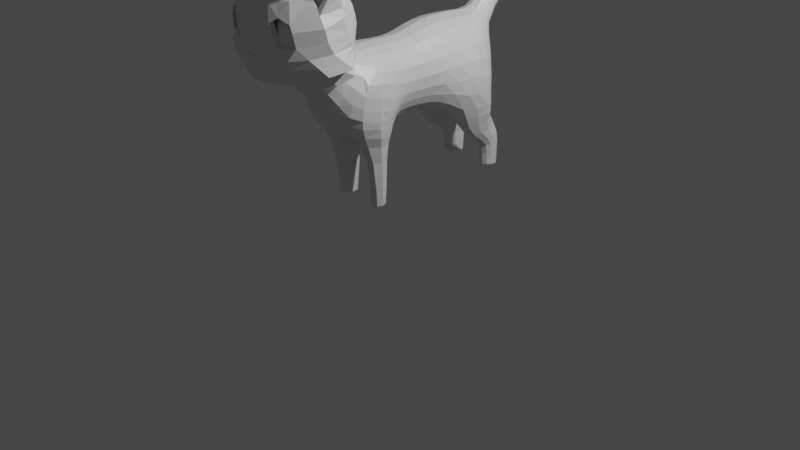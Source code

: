 # Source: New_cartoon_cat.blend  (saved by Blender 3.0.42; exported with 4.5.12 LTS)
import bpy
from mathutils import Matrix  # noqa: F401  (used for matrix-valued properties, if any)

bpy.ops.wm.read_factory_settings(use_empty=True)
scene = bpy.context.scene
scene.name = 'Scene'

# ---- collections
col_collection = bpy.data.collections.new('Collection'); scene.collection.children.link(col_collection)

# ---- materials (node trees are filled in below, after node groups)
mat_material = bpy.data.materials.new('Material')
mat_material.alpha_threshold = 0.0
mat_material.use_transparent_shadow = False
mat_material.line_color = (0.0, 0.0, 0.0, 1.0)

# ---- material node trees
mat_material.use_nodes = True; mat_material.node_tree.nodes.clear()
_N = mat_material.node_tree.nodes; _L = mat_material.node_tree.links
n0 = _N.new('ShaderNodeOutputMaterial'); n0.name = 'Material Output'; n0.location = (300, 300)
n1 = _N.new('ShaderNodeBsdfPrincipled'); n1.name = 'Principled BSDF'; n1.location = (10, 300)
n1.distribution = 'GGX'
n1.subsurface_method = 'RANDOM_WALK_SKIN'
n1.inputs[2].default_value = 0.4
n1.inputs[3].default_value = 1.45
n1.inputs[27].default_value = (0.0, 0.0, 0.0, 1.0)
n1.inputs[28].default_value = 1.0
_L.new(n1.outputs[0], n0.inputs[0])
n0.is_active_output = True

# ---- world
world_world = bpy.data.worlds.new('World'); scene.world = world_world
world_world.use_nodes = True; world_world.node_tree.nodes.clear()
_N = world_world.node_tree.nodes; _L = world_world.node_tree.links
n0 = _N.new('ShaderNodeOutputWorld'); n0.name = 'World Output'; n0.location = (300, 300)
n1 = _N.new('ShaderNodeBackground'); n1.name = 'Background'; n1.location = (10, 300)
n1.inputs[0].default_value = (0.05088, 0.05088, 0.05088, 1.0)
_L.new(n1.outputs[0], n0.inputs[0])
n0.is_active_output = True
world_world.color = (0.05088, 0.05088, 0.05088)
world_world.use_sun_shadow = False
world_world.sun_shadow_jitter_overblur = 0.0

# ---- cameras
cam_camera = bpy.data.cameras.new('Camera')
cam_camera.clip_end = 100.0
cam_camera.ortho_scale = 7.314

# ---- lights
light_light = bpy.data.lights.new('Light', 'POINT')
light_light.transmission_factor = 0.0
light_light.energy = 1000.0
light_light.shadow_soft_size = 0.1
light_light.shadow_maximum_resolution = 0.006
light_light.use_absolute_resolution = True

# ---- meshes
me_cube = bpy.data.meshes.new('Cube')
me_cube.from_pydata([(0.7834, 0.1026, 0.8178), (0.4138, 0.09613, -0.8169), (0.7548, -0.3064, 0.7947), (0.4012, -0.3026, -0.8211), (0.861, 1.38, 0.9594), (0.8013, -1.031, 0.8196), (0.0, 3.239, -0.6381), (0.8106, -1.779, 0.8551), (0.8486, -1.208, -2.725), (1.053, -2.477, 1.427), (0.7601, -2.013, 0.8483), (0.9161, 1.053, -0.8626), (1.412, -2.685, 1.997), (0.8922, -5.005, 1.571), (1.162, -2.993, 2.678), (0.6627, -5.068, 2.516), (1.444, -2.796, 2.214), (1.279, 0.08896, 0.1303), (1.245, -0.3025, 0.1181), (1.474, -1.43, -0.03939), (1.383, -1.104, -0.1024), (1.282, -0.8824, -0.1364), (1.252, -1.267, 0.5089), (0.6925, 2.898, 0.9416), (0.3651, 5.466, 2.696), (0.0, 0.08992, -0.8415), (0.0, -0.3072, 0.9767), (0.0, -0.3031, -0.8453), (0.0, 0.09838, 1.01), (0.9087, 3.059, -0.9465), (0.0, 3.066, -0.8269), (0.0, -1.034, 0.9945), (0.0, -0.8791, -0.9501), (0.0, -1.747, 0.9972), (0.5819, -1.235, -2.73), (0.0, -2.219, 1.545), (0.0, -4.776, 0.6928), (0.4269, 0.1025, 0.9474), (0.0, -1.924, 0.9996), (0.0, -2.314, 2.014), (0.0, -5.198, 1.552), (0.0, -5.303, 2.133), (0.0, -3.038, 2.877), (0.0, -5.271, 1.908), (0.0, -2.384, 2.219), (0.8237, -1.312, 0.8393), (0.0, 3.08, 1.205), (0.0, 3.688, 0.6186), (0.0, 3.516, 1.481), (0.0, 4.069, 0.9707), (0.0, 4.027, 1.863), (0.0, 4.573, 1.36), (0.0, 4.876, 2.58), (0.0, 5.47, 2.123), (0.0, 5.199, 2.854), (0.0, 5.75, 2.484), (0.0, 5.078, 1.76), (0.0, 4.506, 2.264), (1.351, -1.371, -0.7578), (1.186, -0.8675, -0.3761), (0.7683, -0.7036, 0.7989), (1.258, -0.6719, 0.1275), (0.0, -0.701, 0.9789), (0.0, -0.6555, -0.8875), (1.197, 0.09626, 0.4438), (1.167, -0.3042, 0.4291), (1.22, -1.0, 0.4583), (1.225, -1.83, 0.5768), (1.754, -2.948, 1.196), (1.143, -2.235, 0.5359), (2.074, -3.438, 1.842), (1.917, -3.524, 2.409), (1.486, -3.169, 2.686), (2.083, -3.553, 2.159), (0.0, -3.502, 3.013), (1.381, 2.632, 0.2018), (1.178, -0.6959, 0.4364), (1.238, 0.08679, -0.1474), (1.218, -0.2979, -0.146), (2.001, -3.482, 1.005), (1.198, -2.52, 0.2868), (2.193, -4.18, 1.748), (2.118, -4.225, 2.027), (0.0, 3.334, -0.4196), (0.0, -4.102, 3.045), (1.23, -0.6547, -0.1391), (1.125, -4.94, 1.017), (1.217, -2.529, 1.586), (0.0, -1.308, 1.004), (0.0, -2.232, 1.688), (0.08967, -5.243, 0.919), (1.92, -3.137, 1.384), (2.606, -3.635, 1.183), (1.502, 1.287, -0.1644), (1.25, 1.138, -0.7319), (1.546, 2.11, -0.9801), (0.4896, 3.08, -0.9084), (1.501, -1.843, 0.03125), (1.303, -2.388, -0.6262), (1.388, -2.325, 0.128), (1.305, 2.185, 0.5577), (1.307, -0.9385, 0.1558), (0.4554, -1.315, 0.9544), (1.433, -1.825, 0.3311), (1.377, -1.186, 0.2216), (1.342, -2.189, 0.3596), (1.111, -1.077, -0.7815), (1.508, 2.187, 0.2519), (1.634, 2.142, -0.1783), (0.8624, -1.146, -1.628), (0.4167, -1.408, -1.64), (1.075, -1.306, -1.62), (1.045, -1.824, -1.606), (0.7868, 0.09574, -0.7114), (1.164, -1.559, -1.617), (0.5307, -1.428, -2.73), (0.8064, -1.703, -2.726), (1.004, -1.312, -2.723), (0.9842, -1.635, -2.723), (0.6154, -1.636, -2.728), (1.067, -1.482, -2.724), (0.8861, 3.154, -0.3568), (0.8343, -0.8893, -0.8003), (0.0, 2.117, 1.175), (0.2796, 3.498, 0.3754), (1.558, 2.58, -0.9928), (0.8471, 2.167, 0.9498), (0.4784, 1.354, 1.116), (0.6558, -4.616, 0.7376), (0.4351, -1.954, 0.9454), (0.4339, -5.132, 1.56), (0.4069, -5.251, 2.145), (0.1972, 3.634, 0.6253), (0.5802, -2.486, 2.208), (0.2859, 3.09, 1.135), (0.1401, 4.061, 1.822), (0.4117, -0.3072, 0.9215), (0.4395, -1.033, 0.9427), (0.4541, -1.76, 0.9537), (0.4385, -2.292, 1.502), (0.5646, -2.414, 2.003), (0.4575, -3.074, 2.841), (0.3971, -5.228, 1.925), (1.037, -1.09, -0.9981), (0.1452, 4.553, 2.225), (0.4197, -0.7063, 0.9231), (0.4273, -3.541, 3.0), (0.5005, -2.322, 1.637), (0.6123, -5.081, 1.005), (0.4675, 2.135, 1.102), (1.746, -4.102, 0.8837), (0.0, -2.875, -0.5994), (0.4809, -2.838, -0.5845), (0.7927, -1.875, -1.613), (0.757, -0.3016, -0.7091), (0.5366, -1.708, -1.628), (0.4402, -0.8663, -0.9182), (0.4131, -0.6673, -0.8588), (0.0, -2.493, -0.8752), (1.28, -1.343, -0.9871), (1.38, -1.754, -0.9543), (0.863, -2.459, -0.8615), (0.4626, -2.459, -0.8849), (1.57, -4.816, 1.639), (1.416, -4.881, 2.108), (1.24, -4.751, 2.549), (1.502, -4.877, 1.963), (0.0, -4.536, 2.907), (2.298, -4.269, 1.073), (0.3381, -4.579, 2.866), (0.1071, 5.057, 1.778), (1.107, -0.2986, -0.3632), (1.123, 0.09067, -0.3675), (1.212, -2.25, -0.8772), (1.127, -0.6538, -0.3593), (1.44, 1.212, -0.4706), (1.452, -1.404, -0.3431), (1.502, -1.851, -0.2845), (1.381, -2.409, -0.155), (1.64, 2.107, -0.6001), (1.175, -2.673, -0.02895), (1.252, -1.529, 0.5574), (0.4594, -1.535, 0.9563), (0.0, -1.536, 1.0), (0.823, -1.54, 0.8541), (1.42, -1.48, 0.3031), (1.319, -1.072, -0.3757), (0.8198, -2.382, 1.145), (0.0, -2.228, 1.22), (1.306, -2.732, 0.9022), (1.437, -3.034, 0.7274), (0.3942, -2.282, 1.194), (0.3825, -3.759, 0.3948), (0.0, -3.862, 0.4059), (1.235, -3.383, 0.561), (0.1255, 5.733, 2.494), (0.0, -1.99, -1.116), (0.9282, -1.119, -1.239), (1.177, -1.327, -1.222), (1.265, -1.674, -1.198), (0.0, -1.059, -1.031), (0.7974, -2.142, -1.167), (0.4316, -0.9902, -1.034), (1.109, -2.054, -1.161), (0.4216, -1.966, -1.198), (0.2988, -1.482, -1.28), (0.0, -1.582, -1.185), (0.6423, -1.099, -1.633), (1.528, 2.587, -0.2331), (1.575, 2.555, -0.6426), (0.5751, 3.279, 0.9237), (0.391, 2.825, 1.072), (0.0, 2.535, 1.154), (0.5024, 3.165, 1.033), (0.1861, 3.544, 1.432), (0.3911, 3.724, 1.253), (0.3327, 3.621, 1.349), (0.3255, 4.24, 1.636), (0.2651, 4.139, 1.732), (0.3333, 4.75, 2.038), (0.2785, 4.642, 2.138), (0.3531, 5.161, 2.39), (0.3019, 5.044, 2.48), (1.203, 3.009, -1.369), (0.1594, 4.939, 2.562), (0.1689, 5.24, 2.821), (0.312, 5.352, 2.765), (1.461, 1.338, 0.1984), (1.323, 0.4567, 0.1447), (0.1127, 5.467, 2.156), (0.2021, 2.562, -1.059), (0.8524, 2.993, 0.7444), (0.0, 3.534, 0.3506), (0.7949, 2.597, 0.9377), (0.4383, 2.566, 1.082), (0.0, 2.799, 1.137), (0.2607, 2.167, -1.078), (0.0, 2.108, -1.059), (0.0, 1.086, -0.9699), (0.1106, 4.545, 1.377), (0.7669, -0.6675, -0.7382), (0.0, 2.521, -1.026), (0.8969, 3.097, -0.6698), (0.0, -5.092, 2.568), (0.1378, 4.032, 0.9923), (0.8328, -5.115, 1.938), (0.2496, 2.806, -1.008), (0.827, -5.169, 2.112), (1.193, 2.633, 0.5191), (0.9948, -4.47, 0.7615), (1.448, -1.818, -0.7146), (0.3739, -5.087, 2.547), (0.9287, -2.728, -0.5401), (0.0, 2.793, -0.9485), (0.6877, -3.669, 0.4008), (1.382, 0.8593, 0.1624), (1.364, 0.8157, -0.1545), (0.0, 1.337, 1.185), (0.3762, 3.321, -0.4053), (0.3697, 3.239, -0.6448), (1.261, 0.902, 0.4864), (0.4514, 1.088, -0.9376), (0.8148, 0.4938, 0.8808), (0.4474, 0.486, 1.025), (0.0, 0.7416, -0.9133), (0.0, 0.485, 1.084), (0.444, 0.7445, -0.8913), (1.229, 0.4821, 0.4709), (1.167, 0.4375, -0.3824), (1.288, 0.4405, -0.1481), (0.8668, 0.7443, -0.7784), (0.0, 1.762, 1.187), (1.522, 1.812, 0.2416), (1.394, 1.612, -0.9382), (1.617, 1.76, -0.1541), (1.592, 1.691, -0.5663), (0.0, 1.565, -1.031), (0.4591, 1.55, -1.053), (1.32, 1.821, 0.5462), (0.4779, 1.777, 1.114), (0.8603, 1.805, 0.957), (0.9734, 1.396, -1.033), (0.9278, 3.08, -1.37), (1.404, 2.678, -1.434), (0.9239, 3.555, -2.416), (1.363, 2.342, -1.481), (0.6825, 3.072, -1.396), (0.4355, 2.72, -1.527), (0.5099, 2.417, -1.537), (1.234, 2.039, -1.508), (0.71, 2.019, -1.544), (0.9899, 1.885, -1.536), (1.238, 3.304, -2.416), (1.204, 3.139, -2.416), (0.7623, 3.562, -2.416), (0.5506, 3.291, -2.416), (0.6025, 3.122, -2.416), (1.112, 3.007, -2.417), (0.7752, 2.955, -2.416), (0.9576, 2.929, -2.415), (0.6235, 3.467, -2.716), (1.083, 3.497, -2.716), (1.168, 3.416, -2.716), (0.9492, 2.973, -2.716), (0.7781, 3.003, -2.716), (1.096, 3.047, -2.716), (0.625, 3.142, -2.716), (0.571, 3.308, -2.716), (0.7658, 3.558, -2.716), (1.183, 3.165, -2.716), (0.8016, -1.736, -2.339), (0.5867, -1.641, -2.345), (1.104, -1.49, -2.332), (1.002, -1.673, -2.335), (0.8452, -1.175, -2.339), (1.025, -1.295, -2.334), (0.6691, -1.14, -2.346), (0.4869, -1.39, -2.349), (0.6879, -2.182, 0.8777), (0.4463, -3.1, -0.2078), (0.0, -3.187, -0.2454), (0.0, -2.039, 1.037), (0.9791, -2.44, 0.6275), (1.027, -2.654, 0.4115), (0.4104, -2.112, 0.966), (0.9628, -2.836, 0.173), (0.6936, -3.028, -0.1577), (0.466, 0.9047, 1.085), (0.8446, 0.9207, 0.9325), (1.295, 1.379, 0.5113), (0.0, 0.8973, 1.151), (0.9927, 1.619, -1.249), (0.3186, 2.65, -1.223), (0.6044, 3.032, -1.134), (0.927, 3.036, -1.154), (1.465, 2.214, -1.223), (1.512, 2.616, -1.202), (1.319, 1.829, -1.231), (0.3952, 2.283, -1.237), (0.63, 1.799, -1.244), (0.0, -2.253, 1.087), (0.9134, -2.637, 0.7184), (0.9512, -2.851, 0.5424), (0.3945, -2.315, 0.9924), (0.8341, -3.046, 0.3763), (0.5528, -3.256, 0.1657), (0.5671, -2.353, 0.9385), (0.3696, -3.354, 0.1355), (0.0, -3.481, 0.1023), (1.821, -4.254, 2.389), (1.541, -4.291, 2.64), (0.3644, -4.146, 3.018), (0.8173, -4.158, 0.6309), (0.0, -2.215, 1.409), (1.575, -2.861, 1.046), (2.06, -3.207, 0.8776), (0.408, -2.275, 1.359), (1.844, -3.64, 0.7013), (0.9466, -2.421, 1.282), (0.4683, -4.325, 0.6204), (0.0, -4.514, 0.6063), (0.3365, 5.742, 3.003), (0.0, 5.453, 3.055), (0.0, 5.915, 2.758), (0.124, 5.948, 2.848), (0.1592, 5.561, 3.094), (0.2927, 5.652, 3.055), (0.6725, -1.04, -1.232), (0.7467, -0.974, -1.01), (0.6931, -1.182, -2.729), (0.5563, -1.197, -2.35), (0.4961, -1.167, -1.622), (0.3911, -1.172, -1.22), (0.0, -1.255, -1.132), (1.452, 2.795, -0.9851), (1.231, 2.903, 0.1335), (1.383, 2.83, -0.2772), (1.434, 2.794, -0.6666), (1.336, 2.857, -1.394), (1.184, 3.409, -2.416), (1.216, 3.316, -2.716), (1.427, 2.813, -1.177), (0.3554, 5.567, 2.63), (0.3904, 3.826, 1.162), (0.3279, 4.34, 1.545), (0.344, 5.27, 2.306), (0.331, 4.856, 1.945), (0.7867, 3.209, 0.5976), (1.267, 2.936, -0.6809), (0.3291, 5.821, 2.954), (0.2999, 3.924, 1.079), (0.249, 4.438, 1.462), (0.2573, 5.367, 2.232), (0.2721, 5.653, 2.569), (0.2471, 4.955, 1.863), (0.4291, 3.51, 0.7208), (0.5977, 3.352, 0.487), (1.219, 2.977, -0.3206), (0.2593, 5.888, 2.908), (0.0, 3.41, -0.1653), (0.3684, 3.392, -0.1365), (0.8117, 3.229, -0.02902), (1.287, 2.937, -0.9804), (0.4799, 2.949, -1.463), (1.099, 3.492, -2.416), (0.606, 3.474, -2.416), (0.9204, 3.553, -2.716), (1.272, 2.948, -1.169), (0.3644, 2.848, -1.195), (1.088, 3.059, 0.06581), (1.015, -5.094, 1.354), (1.33, -2.583, 1.801), (0.0, -2.263, 1.848), (0.02889, -5.322, 1.14), (2.068, -3.34, 1.631), (2.223, -4.019, 1.501), (0.5617, -2.36, 1.831), (0.328, -5.201, 1.358), (1.854, -4.601, 1.413), (0.9376, 3.549, -2.145), (0.9341, 3.318, -1.607), (0.9407, 3.49, -1.886), (1.259, 3.265, -2.153), (1.313, 2.867, -1.694), (1.276, 3.133, -1.939), (1.282, 2.584, -1.748), (1.227, 3.083, -2.162), (1.252, 2.921, -1.976), (0.7638, 3.561, -2.144), (0.7328, 3.331, -1.608), (0.7553, 3.505, -1.886), (0.4923, 2.891, -1.724), (0.541, 3.264, -2.155), (0.5239, 3.131, -1.946), (0.5941, 3.073, -2.161), (0.5522, 2.588, -1.766), (0.5729, 2.914, -1.977), (1.178, 2.349, -1.785), (1.135, 2.937, -2.169), (1.156, 2.745, -2.005), (0.7756, 2.885, -2.167), (0.732, 2.297, -1.8), (0.7591, 2.692, -2.004), (0.9734, 2.851, -2.169), (0.979, 2.219, -1.799), (0.9774, 2.651, -2.013), (1.206, 3.382, -2.15), (1.252, 3.057, -1.645), (1.224, 3.272, -1.916), (1.154, 3.225, -1.617), (1.122, 3.48, -2.147), (1.139, 3.41, -1.896), (0.5983, 3.47, -2.147), (0.5545, 3.177, -1.668), (0.5835, 3.403, -1.901), (1.26, 0.7912, -0.4199), (0.4306, 0.4333, -0.8511), (0.8332, 0.4325, -0.7371), (0.0, 0.4308, -0.8735), (1.483, -1.85, -0.5236), (1.399, -1.392, -0.5723), (0.9671, -0.6616, -0.5654), (0.9394, -3.564, 0.4629), (1.099, -2.743, -0.3084), (1.307, -4.323, 0.7882), (0.9733, 0.09342, -0.5605), (0.9025, -4.931, 2.524), (1.433, -4.77, 1.038), (1.218, -1.071, -0.5957), (1.299, -4.916, 1.595), (1.038, -0.8739, -0.5935), (0.9515, -0.2993, -0.5577), (1.352, -2.426, -0.4192), (0.8506, -2.957, -0.03379), (0.6912, -3.195, 0.2291), (1.141, -4.015, 0.6923), (1.376, -4.983, 1.376), (1.111, 0.7605, -0.6185), (1.023, 0.4353, -0.5805), (0.0, -2.774, 2.762), (0.9284, -3.019, 2.786), (1.113, -4.164, 2.852), (0.491, -2.843, 2.746), (0.8742, -4.684, 2.705), (0.0, -4.715, 2.804), (0.3469, -4.744, 2.768), (0.8215, -4.795, 2.657), (1.068, -5.011, 2.23), (0.7049, -3.166, 2.856), (0.79, -3.551, 2.939), (0.7213, -4.181, 2.926), (0.6061, -4.631, 2.785), (0.5842, -4.769, 2.713), (0.0, -2.664, 2.649), (0.5426, -2.749, 2.644), (2.319, -4.13, 3.452), (2.235, -4.084, 3.492), (2.356, -4.159, 3.447), (2.3, -4.191, 3.556), (2.143, -4.13, 3.511), (2.092, -4.206, 3.546), (0.905, -4.855, 1.623), (1.582, -4.666, 1.691), (1.428, -4.732, 2.16), (1.515, -4.727, 2.014), (0.8456, -4.965, 1.99), (0.8398, -5.019, 2.164), (1.312, -4.766, 1.647), (1.081, -4.861, 2.282), (1.404, -2.713, 1.312), (1.743, -3.061, 1.92), (1.763, -3.175, 2.187), (1.568, -2.833, 1.485), (1.063, -2.557, 1.024), (1.261, -2.641, 1.164), (1.699, -2.962, 1.716), (1.061, -1.301, 0.6903), (1.019, 0.09957, 0.6521), (0.9845, -0.3056, 0.6329), (1.039, -1.023, 0.6599), (1.03, -1.807, 0.7263), (0.9498, -2.1, 0.7253), (0.9985, -0.7002, 0.638), (1.051, -1.538, 0.7172), (1.073, 2.174, 0.7893), (0.9923, 2.629, 0.7758), (1.068, 0.9212, 0.7399), (1.045, 0.4927, 0.6985), (1.089, 1.818, 0.7816), (0.8552, -2.297, 0.7668), (1.086, 1.388, 0.7646), (0.7402, -2.495, 0.8284), (0.7673, -4.04, 2.945), (0.3867, -4.014, 3.025), (0.5652, 3.397, 0.8099), (0.0, 3.476, 0.1039), (0.3351, 3.445, 0.1256), (0.7169, 3.288, 0.2424), (0.9508, 3.13, 0.347), (1.066, 2.942, 0.4553), (0.891, -4.55, 2.355), (0.8735, -4.51, 2.169), (0.8823, -4.508, 2.053), (0.9022, -4.517, 1.932), (0.9319, -4.538, 1.815), (0.9694, -4.569, 1.709), (1.057, -4.651, 1.557), (1.101, -4.697, 1.523), (1.004, -4.57, 2.417), (1.061, -4.522, 2.364), (1.117, -4.485, 2.286), (1.168, -4.462, 2.186), (1.211, -4.454, 2.072), (1.242, -4.461, 1.952), (1.261, -4.484, 1.834), (1.264, -4.52, 1.726), (1.253, -4.568, 1.635), (1.227, -4.623, 1.567), (1.189, -4.683, 1.528), (1.079, -4.57, 2.424), (1.205, -4.524, 2.378), (1.32, -4.488, 2.305), (1.417, -4.465, 2.209), (1.489, -4.457, 2.098), (1.53, -4.465, 1.979), (1.538, -4.488, 1.86), (1.513, -4.524, 1.749), (1.456, -4.57, 1.654), (1.371, -4.625, 1.581), (1.264, -4.684, 1.535), (1.119, -4.587, 2.431), (1.284, -4.555, 2.392), (1.432, -4.532, 2.324), (1.554, -4.519, 2.233), (1.641, -4.517, 2.125), (1.688, -4.527, 2.006), (1.691, -4.548, 1.886), (1.65, -4.577, 1.773), (1.568, -4.614, 1.673), (1.45, -4.656, 1.594), (1.305, -4.7, 1.542), (1.116, -4.614, 2.436), (1.277, -4.607, 2.402), (1.422, -4.605, 2.338), (1.542, -4.609, 2.25), (1.627, -4.618, 2.144), (1.674, -4.631, 2.026), (1.677, -4.648, 1.906), (1.637, -4.668, 1.79), (1.558, -4.688, 1.687), (1.443, -4.708, 1.604), (1.301, -4.727, 1.547), (1.068, -4.644, 2.438), (1.185, -4.666, 2.405), (1.293, -4.689, 2.343), (1.384, -4.711, 2.257), (1.451, -4.732, 2.151), (1.491, -4.75, 2.034), (1.501, -4.762, 1.913), (1.479, -4.77, 1.796), (1.428, -4.772, 1.693), (1.351, -4.767, 1.608), (1.254, -4.757, 1.549), (0.9903, -4.67, 2.436), (1.035, -4.716, 2.402), (1.08, -4.76, 2.338), (1.122, -4.798, 2.251), (1.16, -4.829, 2.144), (1.189, -4.85, 2.027), (1.209, -4.86, 1.906), (1.218, -4.857, 1.79), (1.215, -4.843, 1.688), (1.201, -4.818, 1.605), (1.176, -4.783, 1.547), (0.9023, -4.685, 2.431), (0.8644, -4.744, 2.392), (0.8389, -4.799, 2.324), (0.8275, -4.847, 2.233), (0.831, -4.883, 2.125), (0.8491, -4.906, 2.007), (0.8806, -4.914, 1.887), (0.9234, -4.906, 1.773), (0.9745, -4.882, 1.674), (1.03, -4.846, 1.595), (1.087, -4.798, 1.542), (0.9499, -4.625, 2.44), (0.8278, -4.684, 2.424), (0.7206, -4.742, 2.378), (0.6356, -4.797, 2.305), (0.5785, -4.844, 2.21), (0.5532, -4.88, 2.099), (0.5616, -4.902, 1.98), (0.6029, -4.91, 1.861), (0.6744, -4.902, 1.75), (0.7712, -4.88, 1.654), (0.8867, -4.844, 1.581), (1.013, -4.797, 1.535), (0.787, -4.668, 2.417), (0.6417, -4.711, 2.365), (0.524, -4.753, 2.286), (0.4418, -4.79, 2.186), (0.4008, -4.82, 2.073), (0.4037, -4.84, 1.953), (0.4504, -4.85, 1.835), (0.5377, -4.848, 1.726), (0.6596, -4.836, 1.635), (0.8078, -4.813, 1.568), (0.9722, -4.781, 1.528), (0.7907, -4.641, 2.412), (0.6488, -4.659, 2.355), (0.5341, -4.679, 2.272), (0.4541, -4.7, 2.169), (0.4146, -4.719, 2.053), (0.418, -4.736, 1.933), (0.4642, -4.749, 1.815), (0.55, -4.758, 1.709), (0.6697, -4.762, 1.621), (0.8149, -4.761, 1.558), (0.9759, -4.754, 1.523), (0.8379, -4.61, 2.41), (0.7401, -4.6, 2.351), (0.6631, -4.596, 2.267), (0.6122, -4.597, 2.163), (0.5908, -4.605, 2.046), (0.6004, -4.618, 1.925), (0.6404, -4.635, 1.808), (0.708, -4.656, 1.702), (0.7987, -4.679, 1.616), (0.9061, -4.701, 1.554), (1.023, -4.723, 1.521), (1.142, -4.742, 1.519), (0.916, -4.584, 2.412), (0.8765, -4.525, 2.272), (1.012, -4.607, 1.621), (1.108, -2.494, 1.48), (1.162, -2.512, 1.533), (0.0, -2.223, 1.593), (0.0, -2.227, 1.64), (0.06557, -5.183, 0.8462), (1.81, -3.011, 1.259), (1.865, -3.074, 1.321), (2.203, -3.533, 1.064), (2.404, -3.584, 1.123), (0.711, -4.825, 0.8063), (0.7354, -4.972, 0.908), (0.4592, -2.302, 1.547), (0.4799, -2.312, 1.592), (1.93, -4.158, 0.9468), (2.114, -4.213, 1.01), (1.049, -4.725, 0.8282), (1.087, -4.851, 0.9326), (1.337, -4.555, 0.8597), (1.403, -4.691, 0.9498), (1.459, -2.753, 1.369), (1.514, -2.793, 1.427), (1.293, -3.591, 3.013), (1.532, -3.664, 3.126), (1.849, -3.847, 3.327), (2.012, -3.754, 3.272), (1.765, -3.509, 3.047), (1.625, -3.344, 2.879), (2.036, -4.086, 2.553), (2.168, -3.97, 2.852), (2.288, -4.033, 3.166), (1.19, -4.234, 2.787), (1.101, -3.474, 2.847), (-0.002884, -3.976, 3.048), (2.025, -3.64, 2.618), (2.091, -3.712, 2.901), (2.25, -3.874, 3.182), (1.807, -4.059, 3.388), (1.508, -3.987, 3.21), (1.293, -4.078, 3.022), (2.242, -4.125, 3.357), (2.2, -4.149, 3.442), (2.038, -4.161, 3.434), (2.002, -4.068, 2.657), (2.113, -3.977, 2.892), (2.205, -4.025, 3.138), (1.818, -4.047, 3.312), (1.586, -3.991, 3.174), (1.42, -4.062, 3.029), (1.396, -2.852, 2.347), (0.0, -2.455, 2.353), (1.97, -3.533, 2.329), (1.916, -4.245, 2.273), (0.5861, -2.557, 2.349), (1.443, -4.88, 2.061), (1.456, -4.73, 2.113), (1.755, -3.167, 2.32), (0.0, -5.239, 1.353), (0.3323, -5.245, 1.372), (0.02889, -5.35, 1.153), (0.0, -5.283, 1.367), (1.088, -5.03, 1.153), (1.273, -2.556, 1.693), (0.0, -2.248, 1.768), (0.1014, -5.298, 1.048), (1.994, -3.238, 1.507), (2.414, -3.827, 1.342), (0.5311, -2.341, 1.734), (0.5494, -5.115, 1.066), (2.076, -4.435, 1.243), (1.416, -4.886, 1.175), (1.634, -2.897, 1.6), (0.0, -5.256, 0.9286), (0.0, -5.325, 1.121), (0.0, -5.013, 0.7478), (0.0, -5.203, 0.8396), (0.0, -5.341, 1.134), (0.0, -5.298, 1.048), (0.02913, -5.328, 1.249), (0.1881, 3.328, -0.4125), (0.1849, 3.239, -0.6414), (0.2448, 3.073, -0.8676), (0.2108, -1.978, -1.157), (0.1494, -1.532, -1.232), (0.2398, -4.734, 0.709), (0.3441, -5.179, 0.9636), (0.2006, -0.3029, -0.8332), (0.2069, 0.09303, -0.8292), (0.2404, -2.856, -0.592), (0.2313, -2.476, -0.88), (0.2065, -0.6614, -0.8732), (0.2201, -0.8727, -0.9342), (0.1613, -3.819, 0.3998), (0.2158, -1.025, -1.033), (0.1398, 3.516, 0.363), (0.09859, 3.661, 0.6219), (0.05354, 5.067, 1.769), (0.06273, 5.741, 2.489), (0.05634, 5.469, 2.139), (0.05531, 4.559, 1.369), (0.06889, 4.051, 0.9815), (0.1011, 2.542, -1.043), (0.1303, 2.138, -1.069), (0.2257, 1.087, -0.9538), (0.222, 0.743, -0.9023), (0.2296, 1.557, -1.042), (0.1917, -3.153, -0.233), (0.1462, -3.438, 0.1126), (0.1434, -4.463, 0.6106), (0.062, 5.931, 2.803), (0.1956, -1.213, -1.176), (0.1842, 3.401, -0.1509), (0.1248, 2.799, -0.9784), (0.1393, -5.27, 1.28), (0.2153, 0.432, -0.8623), (0.1675, 3.46, 0.1148), (0.309, -5.109, 0.8707), (0.1417, -5.315, 1.294), (0.0303, -5.307, 1.313), (0.2828, -5.23, 1.098), (0.2677, -4.945, 0.7714), (1.798, -4.117, 2.401), (1.527, -4.154, 2.645), (1.186, -4.097, 2.787), (2.213, -4.003, 3.35), (2.172, -4.028, 3.433), (2.014, -4.038, 3.425), (1.975, -3.937, 2.66), (2.085, -3.85, 2.89), (2.176, -3.902, 3.132), (1.798, -3.923, 3.301), (1.571, -3.865, 3.165), (1.409, -3.931, 3.022), (1.73, -3.961, 2.932), (1.853, -3.874, 3.113), (2.012, -3.923, 3.283), (0.0, -5.319, 1.252), (0.0, -5.312, 1.31)], [], [(110, 205, 372, 371), (517, 0, 2, 518), (137, 31, 88, 102), (775, 237, 241, 774), (198, 199, 114, 111), (522, 60, 5, 519), (523, 184, 7, 520), (279, 149, 123, 271), (514, 358, 9, 509), (520, 7, 10, 521), (417, 410, 13, 130), (515, 411, 12, 510), (131, 247, 15, 251), (142, 245, 247, 131), (71, 724, 729, 72), (510, 12, 16, 511), (130, 13, 245, 142), (724, 71, 349, 725), (414, 70, 81, 415), (354, 68, 79, 355), (755, 196, 206, 756), (85, 61, 101, 21), (108, 208, 75, 107), (77, 17, 18, 78), (121, 401, 409, 397), (385, 382, 24, 221), (386, 385, 221, 219), (384, 386, 219, 217), (383, 390, 391, 384), (772, 51, 56, 769), (771, 53, 55, 770), (769, 56, 53, 771), (773, 49, 51, 772), (768, 47, 49, 773), (69, 80, 99, 105), (789, 684, 148, 758), (533, 706, 84, 351), (140, 39, 44, 133), (482, 479, 42, 141), (146, 141, 42, 74), (416, 412, 39, 140), (14, 72, 729, 722), (138, 33, 38, 129), (182, 183, 33, 138), (761, 151, 158, 762), (356, 353, 35, 139), (145, 62, 31, 137), (760, 787, 456, 1), (527, 267, 260, 526), (268, 455, 256, 269), (760, 1, 3, 759), (78, 18, 61, 85), (518, 2, 60, 522), (777, 776, 261, 266), (767, 232, 47, 768), (18, 65, 76, 61), (228, 267, 64, 17), (101, 104, 20, 21), (179, 95, 125, 209), (136, 26, 62, 145), (197, 367, 368, 143), (197, 143, 159, 198), (175, 93, 256, 455), (104, 185, 19, 20), (61, 76, 66, 101), (17, 64, 65, 18), (209, 208, 108, 179), (171, 78, 85, 174), (262, 328, 327, 263), (172, 77, 78, 171), (682, 680, 91, 92), (67, 69, 105, 103), (418, 415, 81, 163), (727, 725, 349, 164), (164, 349, 350, 165), (163, 81, 82, 166), (688, 682, 92, 168), (103, 105, 99, 97), (759, 3, 157, 763), (169, 351, 84, 167), (694, 675, 87, 512), (684, 690, 86, 148), (121, 397, 388, 242), (103, 97, 19, 185), (278, 272, 107, 100), (275, 273, 95, 179), (5, 137, 102, 45), (22, 181, 185, 104), (272, 274, 108, 107), (176, 19, 97, 177), (177, 97, 99, 178), (450, 419, 421, 451), (339, 338, 288, 290), (66, 22, 104, 101), (311, 317, 115, 119), (316, 314, 8, 369), (312, 313, 118, 120), (314, 315, 117, 8), (203, 201, 153, 112), (199, 203, 112, 114), (313, 310, 116, 118), (315, 312, 120, 117), (317, 370, 34, 115), (310, 311, 119, 116), (273, 94, 11, 281), (686, 677, 89, 147), (240, 122, 156, 157), (37, 28, 26, 136), (113, 154, 3, 1), (337, 331, 291, 289), (763, 157, 156, 764), (675, 686, 147, 87), (491, 490, 351, 169), (3, 154, 240, 157), (211, 134, 46, 235), (2, 136, 145, 60), (408, 333, 286, 403), (0, 37, 136, 2), (60, 145, 137, 5), (358, 356, 139, 9), (184, 182, 138, 7), (7, 138, 129, 10), (723, 493, 494, 726), (411, 416, 140, 12), (489, 488, 141, 146), (480, 482, 141, 488), (12, 140, 133, 16), (250, 98, 173, 160), (263, 265, 28, 37), (50, 135, 144, 57), (52, 224, 225, 54), (57, 144, 224, 52), (48, 214, 135, 50), (46, 134, 214, 48), (40, 130, 142, 43), (43, 142, 131, 41), (41, 131, 251, 243), (201, 204, 155, 153), (417, 130, 40, 730), (762, 158, 196, 755), (692, 688, 168, 467), (58, 250, 160, 159), (492, 486, 483, 491), (778, 775, 236, 277), (235, 212, 234, 211), (476, 418, 163, 469), (98, 252, 161, 173), (162, 161, 252, 152), (99, 80, 180, 178), (779, 320, 151, 761), (85, 21, 59, 174), (459, 177, 178, 472), (460, 176, 177, 459), (274, 275, 179, 108), (387, 396, 395, 534), (465, 172, 171, 471), (471, 171, 174, 461), (357, 355, 79, 150), (473, 463, 180, 325), (326, 319, 152, 252), (754, 753, 259, 96), (45, 102, 182, 184), (516, 523, 181, 22), (181, 67, 103, 185), (519, 516, 22, 66), (70, 73, 82, 81), (460, 468, 186, 176), (468, 470, 59, 186), (20, 19, 176, 186), (21, 20, 186, 59), (352, 359, 192, 254), (475, 462, 194, 357), (344, 342, 190, 194), (346, 343, 191, 187), (102, 88, 183, 182), (341, 189, 190, 342), (531, 346, 187, 513), (753, 752, 258, 259), (781, 360, 193, 765), (161, 162, 204, 201), (160, 173, 203, 199), (173, 161, 201, 203), (109, 197, 198, 111), (159, 160, 199, 198), (155, 204, 205, 110), (343, 340, 188, 191), (109, 207, 367, 197), (485, 169, 167, 484), (75, 248, 100, 107), (213, 134, 211, 23), (783, 756, 206, 373), (134, 213, 216, 214), (214, 216, 218, 135), (135, 218, 220, 144), (279, 280, 126, 149), (144, 220, 222, 224), (224, 222, 226, 225), (525, 233, 126, 524), (539, 538, 387, 231), (231, 23, 233, 525), (210, 231, 387, 534), (233, 23, 211, 234), (143, 368, 122, 106), (766, 200, 32, 764), (785, 253, 30, 754), (218, 216, 215, 217), (282, 223, 449, 420), (269, 256, 255, 228), (391, 239, 170, 394), (159, 143, 106, 58), (392, 229, 195, 393), (383, 384, 217, 215), (472, 463, 252, 98), (394, 170, 229, 392), (390, 244, 239, 391), (395, 132, 244, 390), (396, 124, 132, 395), (461, 470, 122, 240), (258, 121, 242, 259), (96, 259, 242, 29), (382, 393, 398, 389), (528, 280, 4, 530), (336, 335, 285, 283), (216, 213, 210, 215), (220, 218, 217, 219), (222, 220, 219, 221), (221, 24, 226, 222), (123, 149, 234, 212), (149, 126, 233, 234), (457, 456, 266, 270), (77, 269, 228, 17), (327, 330, 265, 263), (0, 262, 263, 37), (787, 777, 266, 456), (172, 268, 269, 77), (517, 64, 267, 527), (113, 1, 456, 457), (524, 126, 280, 528), (127, 4, 280, 279), (93, 175, 275, 274), (776, 778, 277, 261), (381, 336, 283, 378), (227, 93, 274, 272), (175, 94, 273, 275), (329, 227, 272, 278), (127, 279, 271, 257), (378, 283, 423, 447), (283, 285, 425, 423), (432, 452, 405, 295), (428, 419, 284, 294), (288, 287, 431, 435), (403, 286, 429, 453), (338, 332, 287, 288), (333, 334, 282, 286), (331, 339, 290, 291), (335, 337, 289, 285), (403, 453, 431, 287), (401, 537, 538, 409), (289, 291, 444, 437), (286, 282, 420, 429), (450, 446, 379, 404), (426, 438, 297, 293), (443, 440, 298, 299), (438, 443, 299, 297), (293, 297, 305, 309), (294, 284, 406, 308), (295, 405, 300, 307), (405, 294, 308, 300), (292, 293, 309, 380), (379, 292, 380, 302), (452, 428, 294, 405), (291, 290, 441, 444), (285, 289, 437, 425), (446, 422, 292, 379), (404, 379, 302, 301), (297, 299, 303, 305), (407, 223, 282, 334), (296, 295, 307, 306), (153, 155, 311, 310), (110, 371, 370, 317), (111, 114, 312, 315), (112, 153, 310, 313), (109, 111, 315, 314), (114, 112, 313, 312), (207, 109, 314, 316), (155, 110, 317, 311), (129, 38, 321, 324), (521, 10, 318, 529), (69, 322, 323, 80), (10, 129, 324, 318), (180, 80, 323, 325), (345, 347, 319, 326), (474, 473, 325, 344), (780, 348, 320, 779), (255, 256, 93, 227), (526, 530, 4, 328), (328, 4, 127, 327), (260, 267, 228, 255), (95, 273, 337, 335), (281, 277, 339, 331), (96, 29, 334, 333), (236, 230, 332, 338), (374, 125, 336, 381), (125, 95, 335, 336), (284, 404, 301, 406), (246, 96, 333, 408), (273, 281, 331, 337), (277, 236, 338, 339), (765, 193, 348, 780), (462, 474, 344, 194), (254, 192, 347, 345), (324, 321, 340, 343), (529, 318, 346, 531), (322, 341, 342, 323), (318, 324, 343, 346), (325, 323, 342, 344), (757, 36, 360, 781), (464, 475, 357, 150), (249, 128, 359, 352), (194, 190, 355, 357), (187, 191, 356, 358), (191, 188, 353, 356), (189, 354, 355, 190), (513, 187, 358, 514), (54, 225, 365, 362), (393, 195, 364, 398), (770, 55, 363, 782), (225, 226, 366, 365), (538, 537, 396, 387), (226, 24, 361, 366), (227, 329, 260, 255), (202, 156, 122, 368), (766, 783, 373, 200), (367, 372, 202, 368), (371, 372, 367, 207), (371, 207, 316, 370), (316, 369, 34, 370), (402, 374, 381, 407), (299, 298, 304, 303), (290, 288, 435, 441), (434, 432, 295, 296), (440, 434, 296, 298), (774, 785, 246, 230), (407, 381, 378, 223), (332, 408, 403, 287), (208, 209, 377, 376), (75, 208, 376, 375), (209, 125, 374, 377), (24, 382, 389, 361), (394, 392, 385, 386), (210, 534, 383, 215), (29, 402, 407, 334), (385, 392, 393, 382), (384, 391, 394, 386), (395, 390, 383, 534), (537, 536, 124, 396), (298, 296, 306, 304), (788, 535, 232, 767), (422, 426, 293, 292), (246, 408, 332, 230), (121, 258, 400, 401), (752, 83, 399, 784), (213, 23, 231, 210), (376, 377, 388, 397), (375, 376, 397, 409), (377, 374, 402, 388), (743, 742, 418, 476), (792, 741, 417, 786), (735, 740, 416, 411), (742, 739, 415, 418), (740, 736, 412, 416), (738, 414, 415, 739), (744, 735, 411, 515), (741, 734, 410, 417), (451, 421, 420, 449), (419, 450, 404, 284), (426, 422, 424, 427), (427, 424, 423, 425), (419, 428, 430, 421), (421, 430, 429, 420), (435, 431, 433, 436), (436, 433, 432, 434), (453, 429, 430, 454), (454, 430, 428, 452), (425, 437, 439, 427), (427, 439, 438, 426), (434, 440, 442, 436), (436, 442, 441, 435), (440, 443, 445, 442), (442, 445, 444, 441), (437, 444, 445, 439), (439, 445, 443, 438), (422, 446, 448, 424), (424, 448, 447, 423), (431, 453, 454, 433), (433, 454, 452, 432), (446, 450, 451, 448), (448, 451, 449, 447), (261, 277, 281, 11), (266, 261, 11, 270), (478, 465, 113, 457), (477, 478, 457, 270), (378, 447, 449, 223), (327, 127, 257, 330), (455, 268, 478, 477), (268, 172, 465, 478), (734, 743, 476, 410), (249, 352, 475, 464), (254, 345, 474, 462), (345, 326, 473, 474), (174, 59, 470, 461), (178, 180, 463, 472), (352, 254, 462, 475), (106, 122, 470, 468), (58, 106, 468, 460), (326, 252, 463, 473), (154, 471, 461, 240), (113, 465, 471, 154), (58, 460, 459, 250), (250, 459, 472, 98), (410, 476, 469, 13), (690, 692, 467, 86), (165, 466, 487, 164), (11, 94, 477, 270), (94, 175, 455, 477), (710, 711, 720, 719), (698, 697, 499, 496), (532, 490, 704, 481), (14, 494, 482, 480), (72, 14, 480, 705), (165, 350, 704, 483), (494, 493, 479, 482), (251, 15, 492, 485), (15, 247, 487, 466), (466, 165, 483, 486), (533, 351, 490, 532), (485, 492, 491, 169), (705, 480, 488, 489), (483, 704, 490, 491), (15, 466, 486, 492), (251, 485, 484, 243), (499, 500, 498, 496), (496, 498, 497, 495), (703, 709, 495, 497), (712, 481, 704, 721), (709, 698, 496, 495), (697, 710, 500, 499), (727, 164, 503, 728), (163, 166, 504, 502), (247, 245, 505, 506), (245, 13, 501, 505), (164, 487, 508, 503), (487, 247, 506, 508), (469, 163, 502, 507), (13, 469, 507, 501), (738, 744, 515, 414), (189, 513, 514, 354), (680, 694, 512, 91), (70, 510, 511, 73), (414, 515, 510, 70), (354, 514, 509, 68), (724, 73, 511, 729), (322, 529, 531, 341), (260, 329, 530, 526), (69, 521, 529, 322), (100, 524, 528, 278), (0, 517, 527, 262), (278, 528, 530, 329), (248, 525, 524, 100), (5, 45, 516, 519), (45, 184, 523, 516), (65, 518, 522, 76), (262, 527, 526, 328), (67, 520, 521, 69), (181, 523, 520, 67), (76, 522, 519, 66), (64, 517, 518, 65), (784, 399, 535, 788), (401, 400, 536, 537), (375, 409, 538, 539), (525, 248, 539, 231), (248, 75, 375, 539), (540, 671, 548, 549), (673, 545, 555, 556), (543, 542, 552, 553), (672, 540, 549, 550), (546, 673, 556, 557), (544, 543, 553, 554), (541, 672, 550, 551), (547, 546, 557, 558), (671, 625, 548), (545, 544, 554, 555), (542, 541, 551, 552), (670, 547, 558), (554, 553, 564, 565), (551, 550, 561, 562), (558, 557, 568, 569), (548, 625, 559), (555, 554, 565, 566), (552, 551, 562, 563), (670, 558, 569), (549, 548, 559, 560), (556, 555, 566, 567), (553, 552, 563, 564), (550, 549, 560, 561), (557, 556, 567, 568), (564, 563, 574, 575), (561, 560, 571, 572), (568, 567, 578, 579), (565, 564, 575, 576), (562, 561, 572, 573), (569, 568, 579, 580), (559, 625, 570), (566, 565, 576, 577), (563, 562, 573, 574), (670, 569, 580), (560, 559, 570, 571), (567, 566, 577, 578), (577, 576, 587, 588), (574, 573, 584, 585), (670, 580, 591), (571, 570, 581, 582), (578, 577, 588, 589), (575, 574, 585, 586), (572, 571, 582, 583), (579, 578, 589, 590), (576, 575, 586, 587), (573, 572, 583, 584), (580, 579, 590, 591), (570, 625, 581), (587, 586, 597, 598), (584, 583, 594, 595), (591, 590, 601, 602), (581, 625, 592), (588, 587, 598, 599), (585, 584, 595, 596), (670, 591, 602), (582, 581, 592, 593), (589, 588, 599, 600), (586, 585, 596, 597), (583, 582, 593, 594), (590, 589, 600, 601), (600, 599, 610, 611), (597, 596, 607, 608), (594, 593, 604, 605), (601, 600, 611, 612), (598, 597, 608, 609), (595, 594, 605, 606), (602, 601, 612, 613), (592, 625, 603), (599, 598, 609, 610), (596, 595, 606, 607), (670, 602, 613), (593, 592, 603, 604), (603, 625, 614), (610, 609, 620, 621), (607, 606, 617, 618), (670, 613, 624), (604, 603, 614, 615), (611, 610, 621, 622), (608, 607, 618, 619), (605, 604, 615, 616), (612, 611, 622, 623), (609, 608, 619, 620), (606, 605, 616, 617), (613, 612, 623, 624), (623, 622, 634, 635), (620, 619, 631, 632), (617, 616, 628, 629), (624, 623, 635, 636), (614, 625, 626), (621, 620, 632, 633), (618, 617, 629, 630), (670, 624, 636), (615, 614, 626, 627), (622, 621, 633, 634), (619, 618, 630, 631), (616, 615, 627, 628), (627, 626, 637, 638), (634, 633, 644, 645), (631, 630, 641, 642), (628, 627, 638, 639), (635, 634, 645, 646), (632, 631, 642, 643), (629, 628, 639, 640), (636, 635, 646, 647), (626, 625, 637), (633, 632, 643, 644), (630, 629, 640, 641), (670, 636, 647), (647, 646, 657, 658), (637, 625, 648), (644, 643, 654, 655), (641, 640, 651, 652), (670, 647, 658), (638, 637, 648, 649), (645, 644, 655, 656), (642, 641, 652, 653), (639, 638, 649, 650), (646, 645, 656, 657), (643, 642, 653, 654), (640, 639, 650, 651), (650, 649, 660, 661), (657, 656, 667, 668), (654, 653, 664, 665), (651, 650, 661, 662), (658, 657, 668, 669), (648, 625, 659), (655, 654, 665, 666), (652, 651, 662, 663), (670, 658, 669), (649, 648, 659, 660), (656, 655, 666, 667), (653, 652, 663, 664), (670, 669, 547), (660, 659, 671, 540), (667, 666, 545, 673), (664, 663, 542, 543), (661, 660, 540, 672), (668, 667, 673, 546), (665, 664, 543, 544), (662, 661, 672, 541), (669, 668, 546, 547), (659, 625, 671), (666, 665, 544, 545), (663, 662, 541, 542), (68, 509, 693, 679), (679, 693, 694, 680), (249, 464, 691, 689), (689, 691, 692, 690), (464, 150, 687, 691), (691, 687, 688, 692), (9, 139, 685, 674), (674, 685, 686, 675), (139, 35, 676, 685), (685, 676, 677, 686), (128, 249, 689, 683), (683, 689, 690, 684), (509, 9, 674, 693), (693, 674, 675, 694), (150, 79, 681, 687), (687, 681, 682, 688), (79, 68, 679, 681), (681, 679, 680, 682), (757, 128, 683, 793), (793, 683, 684, 789), (705, 481, 712, 695), (695, 712, 711, 696), (696, 711, 710, 697), (724, 72, 700, 707), (707, 700, 699, 708), (708, 699, 698, 709), (489, 532, 481, 705), (500, 710, 719, 715), (702, 703, 718, 717), (725, 724, 707, 701), (701, 707, 708, 702), (702, 708, 709, 703), (72, 705, 695, 700), (700, 695, 696, 699), (699, 696, 697, 698), (701, 702, 717, 716), (497, 498, 714, 713), (711, 712, 721, 720), (349, 725, 701, 716), (703, 497, 713, 718), (146, 533, 532, 489), (498, 500, 715, 714), (71, 72, 724), (166, 727, 728, 504), (16, 133, 726, 722), (166, 82, 725, 727), (133, 44, 723, 726), (73, 724, 725, 82), (511, 16, 722, 729), (726, 494, 14, 722), (146, 74, 706, 533), (417, 730, 733, 731), (790, 731, 733, 791), (786, 417, 731, 790), (341, 531, 513, 189), (91, 512, 744, 738), (86, 467, 743, 734), (148, 86, 734, 741), (512, 87, 735, 744), (91, 738, 739, 92), (147, 89, 736, 740), (168, 92, 739, 742), (87, 147, 740, 735), (467, 168, 742, 743), (29, 242, 388, 402), (413, 732, 749, 746), (809, 749, 732, 751), (737, 413, 746, 750), (747, 678, 748), (678, 90, 745, 748), (413, 786, 790, 732), (732, 790, 791, 751), (747, 793, 789, 678), (36, 757, 793, 747), (400, 784, 788, 536), (737, 792, 786, 413), (258, 752, 784, 400), (536, 788, 767, 124), (241, 253, 785, 774), (202, 372, 783, 766), (195, 770, 782, 364), (128, 757, 781, 359), (192, 765, 780, 347), (347, 780, 779, 319), (238, 276, 778, 776), (458, 264, 777, 787), (246, 785, 754, 96), (202, 766, 764, 156), (372, 205, 756, 783), (359, 781, 765, 192), (6, 83, 752, 753), (30, 6, 753, 754), (319, 779, 761, 152), (276, 237, 775, 778), (162, 762, 755, 204), (63, 763, 764, 32), (27, 759, 763, 63), (124, 767, 768, 132), (264, 238, 776, 777), (25, 760, 759, 27), (25, 458, 787, 760), (152, 761, 762, 162), (678, 789, 758, 90), (132, 768, 773, 244), (244, 773, 772, 239), (170, 769, 771, 229), (229, 771, 770, 195), (239, 772, 769, 170), (204, 755, 756, 205), (236, 775, 774, 230), (704, 350, 795, 796), (716, 717, 801, 800), (721, 704, 796, 805), (350, 349, 794, 795), (715, 719, 803, 799), (719, 720, 804, 803), (349, 716, 800, 794), (718, 713, 797, 802), (720, 721, 805, 804), (717, 718, 802, 801), (714, 715, 799, 798), (713, 714, 798, 797), (796, 795, 806, 805), (795, 794, 800, 806), (805, 806, 807, 804), (806, 800, 801, 807), (804, 807, 808, 803), (807, 801, 802, 808), (803, 808, 798, 799), (808, 802, 797, 798), (791, 733, 810), (751, 791, 810, 809), (741, 792, 758, 148), (90, 758, 792, 737), (750, 745, 90, 737)])
_k = set([(13, 245), (13, 469), (163, 166), (163, 469), (164, 487), (164, 727), (166, 727), (245, 247), (247, 487), (501, 505), (501, 507), (502, 504), (502, 507), (503, 508), (503, 728), (504, 728), (505, 506), (506, 508)])
me_cube.attributes.new('sharp_edge', 'BOOLEAN', 'EDGE').data.foreach_set('value', [ (min(e.vertices), max(e.vertices)) in _k for e in me_cube.edges])
_uv = me_cube.uv_layers.new(name='UVMap')
_uv.uv.foreach_set('vector', [0.0, 0.0, 0.0, 0.0, 0.2734, 0.75, 0.0, 0.0, 0.5962, 0.5, 0.6407, 0.5, 0.6407, 0.75, 0.6021, 0.75, 0.6997, 0.75, 0.75, 0.75, 0.75, 0.75, 0.7072, 0.75, 0.3148, 0.4908, 0.3193, 0.4817, 0.3367, 0.4468, 0.3321, 0.4609, 0.3168, 0.75, 0.3168, 0.75, 0.3168, 0.75, 0.3168, 0.75, 0.6021, 0.75, 0.6407, 0.75, 0.6562, 0.75, 0.6098, 0.75, 0.6276, 0.75, 0.6675, 0.75, 0.6549, 0.75, 0.6289, 0.75, 0.6969, 0.5, 0.6979, 0.4999, 0.75, 0.5, 0.75, 0.5, 0.5889, 0.75, 0.6317, 0.75, 0.6288, 0.75, 0.5903, 0.75, 0.6289, 0.75, 0.6549, 0.75, 0.6334, 0.75, 0.6054, 0.75, 0.3222, 0.75, 0.3553, 0.75, 0.3495, 0.75, 0.323, 0.75, 0.5846, 0.75, 0.6173, 0.75, 0.6104, 0.75, 0.5811, 0.75, 0.3218, 0.75, 0.3451, 0.75, 0.348, 0.7656, 0.323, 0.7618, 0.318, 0.75, 0.3462, 0.75, 0.3451, 0.75, 0.3218, 0.75, 0.5348, 0.75, 0.544, 0.75, 0.5697, 0.75, 0.5543, 0.7636, 0.5811, 0.75, 0.6104, 0.75, 0.6133, 0.75, 0.5884, 0.75, 0.323, 0.75, 0.3495, 0.75, 0.3462, 0.75, 0.318, 0.75, 0.544, 0.75, 0.5348, 0.75, 0.4893, 0.7567, 0.4893, 0.7545, 0.5519, 0.75, 0.5519, 0.75, 0.4893, 0.75, 0.4893, 0.75, 0.5462, 0.75, 0.5519, 0.75, 0.4893, 0.75, 0.4893, 0.75, 0.2723, 0.75, 0.2512, 0.75, 0.2512, 0.75, 0.2746, 0.75, 0.4835, 0.75, 0.5205, 0.75, 0.5205, 0.75, 0.4835, 0.75, 0.4897, 0.4957, 0.4871, 0.4912, 0.5358, 0.4943, 0.5511, 0.4976, 0.4716, 0.5, 0.5066, 0.5, 0.5205, 0.75, 0.4835, 0.75, 0.4444, 0.4147, 0.3454, 0.3061, 0.5519, 0.4857, 0.488, 0.4698, 0.6797, 0.4996, 0.6875, 0.5, 0.6667, 0.4984, 0.6637, 0.4982, 0.6818, 0.5, 0.6797, 0.4996, 0.6637, 0.4982, 0.6573, 0.4979, 0.6818, 0.5, 0.6818, 0.5, 0.6573, 0.4979, 0.6631, 0.4984, 0.6818, 0.5, 0.6989, 0.5, 0.6977, 0.5, 0.6818, 0.5, 0.7359, 0.5, 0.75, 0.5, 0.75, 0.5, 0.7371, 0.5, 0.7335, 0.5, 0.75, 0.5, 0.75, 0.5, 0.7355, 0.5, 0.7371, 0.5, 0.75, 0.5, 0.75, 0.5, 0.7335, 0.5, 0.737, 0.5, 0.75, 0.5, 0.75, 0.5, 0.7359, 0.5, 0.74, 0.4998, 0.75, 0.5, 0.75, 0.5, 0.737, 0.5, 0.5773, 0.75, 0.5037, 0.75, 0.5073, 0.75, 0.5635, 0.75, 0.2945, 0.75, 0.3375, 0.75, 0.3281, 0.75, 0.2926, 0.75, 0.5064, 0.8247, 0.5071, 0.875, 0.4893, 0.875, 0.4893, 0.8265, 0.6709, 0.75, 0.75, 0.75, 0.75, 0.75, 0.6523, 0.75, 0.6466, 0.7593, 0.75, 0.75, 0.75, 0.75, 0.6396, 0.7686, 0.5636, 0.8189, 0.6207, 0.7874, 0.625, 0.875, 0.5664, 0.875, 0.682, 0.75, 0.75, 0.75, 0.75, 0.75, 0.6709, 0.75, 0.6158, 0.7589, 0.5543, 0.7636, 0.5697, 0.75, 0.6133, 0.75, 0.6993, 0.75, 0.75, 0.75, 0.75, 0.75, 0.6878, 0.75, 0.7028, 0.75, 0.75, 0.75, 0.75, 0.75, 0.6993, 0.75, 0.2892, 0.75, 0.2502, 0.75, 0.2505, 0.75, 0.2773, 0.75, 0.6651, 0.75, 0.75, 0.75, 0.75, 0.75, 0.6799, 0.75, 0.6953, 0.75, 0.75, 0.75, 0.75, 0.75, 0.6997, 0.75, 0.2737, 0.5, 0.281, 0.5, 0.3001, 0.5, 0.2973, 0.5, 0.6039, 0.5, 0.5689, 0.5, 0.5806, 0.5, 0.612, 0.5, 0.4287, 0.5, 0.4223, 0.5, 0.4673, 0.5, 0.4695, 0.5, 0.2737, 0.5, 0.2973, 0.5, 0.2973, 0.75, 0.2737, 0.75, 0.4835, 0.75, 0.5205, 0.75, 0.5205, 0.75, 0.4835, 0.75, 0.6021, 0.75, 0.6407, 0.75, 0.6407, 0.75, 0.6021, 0.75, 0.2881, 0.5, 0.2953, 0.5, 0.3055, 0.5, 0.3027, 0.5, 0.667, 0.4649, 0.6865, 0.4628, 0.75, 0.5, 0.74, 0.4998, 0.5205, 0.75, 0.5635, 0.75, 0.5635, 0.75, 0.5205, 0.75, 0.51, 0.5, 0.5401, 0.5, 0.5516, 0.5, 0.5066, 0.5, 0.6832, 0.75, 0.6832, 0.75, 0.6832, 0.75, 0.6832, 0.75, 0.4229, 0.4944, 0.3366, 0.4949, 0.357, 0.4868, 0.4331, 0.4861, 0.6953, 0.75, 0.75, 0.75, 0.75, 0.75, 0.6953, 0.75, 0.3378, 0.75, 0.3088, 0.75, 0.334, 0.75, 0.3592, 0.75, 0.3378, 0.75, 0.3592, 0.75, 0.3168, 0.75, 0.3168, 0.75, 0.4062, 0.5, 0.4695, 0.5, 0.4673, 0.5, 0.3637, 0.5, 0.6832, 0.75, 0.6678, 0.75, 0.6832, 0.75, 0.6832, 0.75, 0.5205, 0.75, 0.5635, 0.75, 0.5635, 0.75, 0.5205, 0.75, 0.5066, 0.5, 0.5516, 0.5, 0.5635, 0.75, 0.5205, 0.75, 0.4331, 0.4861, 0.4871, 0.4912, 0.4897, 0.4957, 0.4229, 0.4944, 0.4435, 0.75, 0.4835, 0.75, 0.4835, 0.75, 0.444, 0.75, 0.639, 0.5, 0.6383, 0.5, 0.6947, 0.5, 0.6949, 0.5, 0.43, 0.5, 0.4716, 0.5, 0.4835, 0.75, 0.4435, 0.75, 0.4893, 0.75, 0.5519, 0.75, 0.5519, 0.75, 0.4893, 0.75, 0.6029, 0.75, 0.5773, 0.75, 0.5635, 0.75, 0.6011, 0.75, 0.4284, 0.75, 0.4893, 0.75, 0.4893, 0.75, 0.4065, 0.75, 0.4029, 0.7512, 0.4893, 0.7545, 0.4893, 0.7567, 0.4025, 0.7518, 0.4025, 0.7518, 0.4893, 0.7567, 0.4893, 0.765, 0.4216, 0.7637, 0.4065, 0.75, 0.4893, 0.75, 0.4893, 0.75, 0.4037, 0.75, 0.4261, 0.75, 0.4893, 0.75, 0.4893, 0.75, 0.4264, 0.75, 0.6011, 0.75, 0.5635, 0.75, 0.5073, 0.75, 0.5263, 0.75, 0.2737, 0.75, 0.2973, 0.75, 0.2978, 0.75, 0.2739, 0.75, 0.4258, 0.8191, 0.4893, 0.8265, 0.4893, 0.875, 0.4312, 0.874, 0.5898, 0.75, 0.6277, 0.75, 0.6271, 0.75, 0.5895, 0.75, 0.3375, 0.75, 0.3528, 0.75, 0.3544, 0.75, 0.3281, 0.75, 0.4444, 0.4147, 0.488, 0.4698, 0.4296, 0.4694, 0.4237, 0.4426, 0.6011, 0.75, 0.5263, 0.75, 0.5535, 0.75, 0.6678, 0.75, 0.5086, 0.5, 0.5047, 0.4999, 0.5006, 0.5, 0.5358, 0.4999, 0.4156, 0.4977, 0.3274, 0.4973, 0.3366, 0.4949, 0.4229, 0.4944, 0.6562, 0.75, 0.6997, 0.75, 0.7072, 0.75, 0.6832, 0.75, 0.6832, 0.75, 0.6832, 0.75, 0.6678, 0.75, 0.6832, 0.75, 0.5265, 0.4997, 0.4779, 0.4979, 0.4897, 0.4957, 0.5511, 0.4976, 0.4741, 0.75, 0.5535, 0.75, 0.5263, 0.75, 0.456, 0.75, 0.456, 0.75, 0.5263, 0.75, 0.5073, 0.75, 0.4198, 0.75, 0.3902, 0.4728, 0.3533, 0.4585, 0.3542, 0.4588, 0.3894, 0.4733, 0.3125, 0.5, 0.3102, 0.5, 0.3102, 0.5, 0.3122, 0.5, 0.6811, 0.75, 0.6832, 0.75, 0.6832, 0.75, 0.6832, 0.75, 0.0, 0.0, 0.0, 0.0, 0.0, 0.0, 0.0, 0.0, 0.2714, 0.75, 0.3168, 0.75, 0.3168, 0.75, 0.2714, 0.75, 0.3168, 0.75, 0.3168, 0.75, 0.3168, 0.75, 0.3168, 0.75, 0.3168, 0.75, 0.3168, 0.75, 0.3168, 0.75, 0.3168, 0.75, 0.3168, 0.75, 0.3168, 0.75, 0.3168, 0.75, 0.3168, 0.75, 0.3168, 0.75, 0.3168, 0.75, 0.3168, 0.75, 0.3168, 0.75, 0.3168, 0.75, 0.3168, 0.75, 0.3168, 0.75, 0.3168, 0.75, 0.3168, 0.75, 0.3168, 0.75, 0.3168, 0.75, 0.3168, 0.75, 0.0, 0.0, 0.0, 0.0, 0.0, 0.0, 0.0, 0.0, 0.3168, 0.75, 0.2493, 0.75, 0.2834, 0.75, 0.3168, 0.75, 0.3274, 0.4973, 0.2785, 0.4351, 0.312, 0.5, 0.3164, 0.4991, 0.6813, 0.75, 0.75, 0.75, 0.75, 0.75, 0.682, 0.75, 0.4375, 0.75, 0.4375, 0.75, 0.4412, 0.75, 0.4383, 0.75, 0.6953, 0.5, 0.75, 0.5, 0.75, 0.75, 0.6953, 0.75, 0.3558, 0.5, 0.3558, 0.75, 0.2973, 0.75, 0.2973, 0.5, 0.3274, 0.4973, 0.3164, 0.4991, 0.3164, 0.4991, 0.3274, 0.4973, 0.2739, 0.75, 0.2978, 0.75, 0.3002, 0.75, 0.2751, 0.75, 0.6277, 0.75, 0.6813, 0.75, 0.682, 0.75, 0.6271, 0.75, 0.4243, 0.8023, 0.4893, 0.8078, 0.4893, 0.8265, 0.4258, 0.8191, 0.2973, 0.75, 0.3558, 0.75, 0.3558, 0.75, 0.2978, 0.75, 0.6889, 0.4984, 0.6774, 0.497, 0.75, 0.5, 0.75, 0.5, 0.6407, 0.75, 0.6953, 0.75, 0.6953, 0.75, 0.6407, 0.75, 0.354, 0.4506, 0.3851, 0.4347, 0.3832, 0.4411, 0.3541, 0.454, 0.6407, 0.5, 0.6953, 0.5, 0.6953, 0.75, 0.6407, 0.75, 0.6407, 0.75, 0.6953, 0.75, 0.6997, 0.75, 0.6562, 0.75, 0.6317, 0.75, 0.6651, 0.75, 0.6799, 0.75, 0.6288, 0.75, 0.6675, 0.75, 0.7028, 0.75, 0.6993, 0.75, 0.6549, 0.75, 0.6549, 0.75, 0.6993, 0.75, 0.6878, 0.75, 0.6334, 0.75, 0.75, 0.75, 0.75, 0.75, 0.6501, 0.7546, 0.6528, 0.75, 0.6173, 0.75, 0.682, 0.75, 0.6709, 0.75, 0.6104, 0.75, 0.5634, 0.8021, 0.6058, 0.7845, 0.6207, 0.7874, 0.5636, 0.8189, 0.6245, 0.7639, 0.6466, 0.7593, 0.6396, 0.7686, 0.6275, 0.7705, 0.6104, 0.75, 0.6709, 0.75, 0.6523, 0.75, 0.6133, 0.75, 0.3441, 0.75, 0.342, 0.75, 0.3168, 0.75, 0.3168, 0.75, 0.6949, 0.5, 0.75, 0.5, 0.75, 0.5, 0.6953, 0.5, 0.75, 0.5, 0.7059, 0.4982, 0.6774, 0.497, 0.75, 0.5, 0.75, 0.5, 0.7092, 0.4983, 0.6993, 0.4979, 0.75, 0.5, 0.75, 0.5, 0.6774, 0.497, 0.7092, 0.4983, 0.75, 0.5, 0.75, 0.5, 0.6774, 0.497, 0.7059, 0.4982, 0.75, 0.5, 0.75, 0.5, 0.6774, 0.497, 0.6774, 0.497, 0.75, 0.5, 0.25, 0.75, 0.323, 0.75, 0.318, 0.75, 0.25, 0.75, 0.25, 0.75, 0.318, 0.75, 0.3218, 0.75, 0.25, 0.75, 0.25, 0.75, 0.3218, 0.75, 0.323, 0.7618, 0.25, 0.75, 0.3168, 0.75, 0.2935, 0.75, 0.2819, 0.75, 0.3168, 0.75, 0.3222, 0.75, 0.323, 0.75, 0.25, 0.75, 0.25, 0.75, 0.2773, 0.75, 0.2505, 0.75, 0.2512, 0.75, 0.2723, 0.75, 0.3826, 0.75, 0.4261, 0.75, 0.4264, 0.75, 0.3836, 0.75, 0.3641, 0.75, 0.3441, 0.75, 0.3168, 0.75, 0.3168, 0.75, 0.4014, 0.7991, 0.4061, 0.7891, 0.4228, 0.7855, 0.4243, 0.8023, 0.3095, 0.4964, 0.3148, 0.4908, 0.3102, 0.5, 0.3128, 0.5, 0.75, 0.5, 0.75, 0.5, 0.6938, 0.4991, 0.6889, 0.4984, 0.3856, 0.75, 0.4284, 0.75, 0.4065, 0.75, 0.3812, 0.75, 0.4448, 0.75, 0.4142, 0.75, 0.4223, 0.75, 0.4375, 0.75, 0.3042, 0.75, 0.3453, 0.75, 0.4142, 0.75, 0.3283, 0.75, 0.5073, 0.75, 0.5037, 0.75, 0.4687, 0.75, 0.4616, 0.75, 0.2792, 0.75, 0.2502, 0.75, 0.2502, 0.75, 0.2892, 0.75, 0.4835, 0.75, 0.4835, 0.75, 0.4609, 0.75, 0.4593, 0.75, 0.3911, 0.75, 0.456, 0.75, 0.4198, 0.75, 0.3732, 0.75, 0.407, 0.75, 0.4741, 0.75, 0.456, 0.75, 0.3911, 0.75, 0.4779, 0.4979, 0.4156, 0.4977, 0.4229, 0.4944, 0.4897, 0.4957, 0.5909, 0.4818, 0.6117, 0.4744, 0.6864, 0.498, 0.6231, 0.4934, 0.3876, 0.5, 0.43, 0.5, 0.4435, 0.75, 0.3945, 0.75, 0.3945, 0.75, 0.4435, 0.75, 0.444, 0.75, 0.3949, 0.75, 0.4355, 0.75, 0.4893, 0.75, 0.4893, 0.75, 0.4255, 0.75, 0.4065, 0.75, 0.4338, 0.75, 0.4687, 0.75, 0.4406, 0.75, 0.3724, 0.75, 0.3213, 0.75, 0.3283, 0.75, 0.4142, 0.75, 0.3734, 0.4069, 0.4277, 0.3882, 0.4248, 0.4015, 0.3527, 0.4254, 0.6832, 0.75, 0.7072, 0.75, 0.7028, 0.75, 0.6675, 0.75, 0.6832, 0.75, 0.6754, 0.75, 0.6832, 0.75, 0.6832, 0.75, 0.6832, 0.75, 0.6029, 0.75, 0.6011, 0.75, 0.6678, 0.75, 0.6687, 0.75, 0.6832, 0.75, 0.6832, 0.75, 0.6811, 0.75, 0.5519, 0.75, 0.5635, 0.75, 0.4893, 0.75, 0.4893, 0.75, 0.3473, 0.75, 0.3968, 0.75, 0.4004, 0.75, 0.3309, 0.75, 0.3968, 0.75, 0.4463, 0.75, 0.4609, 0.75, 0.4004, 0.75, 0.6832, 0.75, 0.6832, 0.75, 0.6832, 0.75, 0.6832, 0.75, 0.6832, 0.75, 0.6832, 0.75, 0.6832, 0.75, 0.6832, 0.75, 0.3512, 0.75, 0.3368, 0.75, 0.3431, 0.75, 0.3562, 0.75, 0.389, 0.75, 0.3956, 0.75, 0.4447, 0.75, 0.4355, 0.75, 0.4475, 0.75, 0.4884, 0.75, 0.4893, 0.75, 0.4447, 0.75, 0.6334, 0.75, 0.6676, 0.75, 0.6541, 0.75, 0.6334, 0.75, 0.7072, 0.75, 0.75, 0.75, 0.75, 0.75, 0.7028, 0.75, 0.5475, 0.75, 0.5462, 0.75, 0.4893, 0.75, 0.4884, 0.75, 0.5905, 0.75, 0.6334, 0.75, 0.6334, 0.75, 0.5898, 0.75, 0.4277, 0.3882, 0.4505, 0.3775, 0.4379, 0.38, 0.4248, 0.4015, 0.2897, 0.75, 0.2501, 0.75, 0.2501, 0.75, 0.2953, 0.75, 0.3453, 0.75, 0.3042, 0.75, 0.2935, 0.75, 0.3168, 0.75, 0.3168, 0.75, 0.3168, 0.75, 0.3168, 0.75, 0.3168, 0.75, 0.3168, 0.75, 0.3453, 0.75, 0.3168, 0.75, 0.3168, 0.75, 0.3168, 0.75, 0.3378, 0.75, 0.3168, 0.75, 0.3168, 0.75, 0.3168, 0.75, 0.3168, 0.75, 0.3168, 0.75, 0.3168, 0.75, 0.0, 0.0, 0.0, 0.0, 0.0, 0.0, 0.0, 0.0, 0.6676, 0.75, 0.75, 0.75, 0.75, 0.75, 0.6541, 0.75, 0.3168, 0.75, 0.2714, 0.75, 0.3088, 0.75, 0.3378, 0.75, 0.3967, 0.8091, 0.4258, 0.8191, 0.4312, 0.874, 0.4019, 0.8729, 0.5358, 0.4943, 0.564, 0.496, 0.5358, 0.4999, 0.5006, 0.5, 0.6113, 0.4918, 0.6774, 0.497, 0.6889, 0.4984, 0.6251, 0.4949, 0.2493, 0.7127, 0.0, 0.0, 0.0, 0.0, 0.2251, 0.6754, 0.6774, 0.497, 0.6113, 0.4918, 0.6113, 0.4918, 0.6774, 0.497, 0.6774, 0.497, 0.6113, 0.4918, 0.634, 0.4936, 0.7059, 0.4982, 0.7059, 0.4982, 0.634, 0.4936, 0.6113, 0.4918, 0.6774, 0.497, 0.6969, 0.5, 0.6462, 0.4999, 0.6499, 0.4996, 0.6979, 0.4999, 0.6774, 0.497, 0.6113, 0.4918, 0.6486, 0.4952, 0.7092, 0.4983, 0.7092, 0.4983, 0.6486, 0.4952, 0.6259, 0.4936, 0.6993, 0.4979, 0.6099, 0.4969, 0.6351, 0.4969, 0.6499, 0.4996, 0.6012, 0.4997, 0.5798, 0.4918, 0.5681, 0.4879, 0.6251, 0.4949, 0.6251, 0.4949, 0.6251, 0.4949, 0.6251, 0.4949, 0.6351, 0.4969, 0.6099, 0.4969, 0.6113, 0.4918, 0.6251, 0.4949, 0.6251, 0.4949, 0.6113, 0.4918, 0.6351, 0.4969, 0.6251, 0.4949, 0.6889, 0.4984, 0.6938, 0.4991, 0.3592, 0.75, 0.3756, 0.75, 0.4375, 0.75, 0.3938, 0.75, 0.2617, 0.75, 0.25, 0.75, 0.25, 0.75, 0.2751, 0.75, 0.3539, 0.4314, 0.3539, 0.414, 0.394, 0.3884, 0.392, 0.4096, 0.634, 0.4936, 0.6113, 0.4918, 0.6573, 0.4979, 0.6631, 0.4984, 0.3529, 0.4581, 0.3856, 0.4721, 0.3891, 0.472, 0.3563, 0.4588, 0.4695, 0.5, 0.4673, 0.5, 0.5099, 0.5, 0.51, 0.5, 0.6977, 0.5, 0.7218, 0.5, 0.7243, 0.5, 0.699, 0.5, 0.3168, 0.75, 0.3592, 0.75, 0.3938, 0.75, 0.3641, 0.75, 0.6944, 0.4999, 0.7169, 0.5, 0.721, 0.5, 0.7001, 0.5, 0.6818, 0.5, 0.6818, 0.5, 0.6631, 0.4984, 0.6573, 0.4979, 0.4491, 0.75, 0.4338, 0.75, 0.4142, 0.75, 0.4448, 0.75, 0.699, 0.5, 0.7243, 0.5, 0.7169, 0.5, 0.6944, 0.4999, 0.6989, 0.5, 0.724, 0.5, 0.7218, 0.5, 0.6977, 0.5, 0.6864, 0.498, 0.73, 0.4996, 0.724, 0.5, 0.6989, 0.5, 0.6117, 0.4744, 0.6475, 0.467, 0.73, 0.4996, 0.6864, 0.498, 0.4453, 0.75, 0.4463, 0.75, 0.4375, 0.75, 0.4375, 0.75, 0.4379, 0.38, 0.4444, 0.4147, 0.4237, 0.4426, 0.4248, 0.4015, 0.39, 0.4308, 0.4248, 0.4015, 0.4237, 0.4426, 0.3898, 0.4362, 0.6875, 0.5, 0.7001, 0.5, 0.7001, 0.5, 0.6875, 0.5, 0.6013, 0.4999, 0.6462, 0.4999, 0.6399, 0.5, 0.6089, 0.5, 0.3571, 0.4877, 0.3366, 0.4949, 0.3348, 0.4954, 0.3572, 0.4892, 0.6113, 0.4918, 0.6113, 0.4918, 0.6573, 0.4979, 0.6573, 0.4979, 0.6113, 0.4918, 0.634, 0.4936, 0.6631, 0.4984, 0.6573, 0.4979, 0.6486, 0.4952, 0.6113, 0.4918, 0.6573, 0.4979, 0.6637, 0.4982, 0.6637, 0.4982, 0.6667, 0.4984, 0.6259, 0.4936, 0.6486, 0.4952, 0.75, 0.5, 0.6979, 0.4999, 0.6938, 0.4991, 0.75, 0.5, 0.6979, 0.4999, 0.6499, 0.4996, 0.6351, 0.4969, 0.6938, 0.4991, 0.3479, 0.5, 0.3001, 0.5, 0.3027, 0.5, 0.3358, 0.5, 0.4716, 0.5, 0.4695, 0.5, 0.51, 0.5, 0.5066, 0.5, 0.6947, 0.5, 0.75, 0.5, 0.75, 0.5, 0.6949, 0.5, 0.6407, 0.5, 0.639, 0.5, 0.6949, 0.5, 0.6953, 0.5, 0.281, 0.5, 0.2881, 0.5, 0.3027, 0.5, 0.3001, 0.5, 0.43, 0.5, 0.4287, 0.5, 0.4695, 0.5, 0.4716, 0.5, 0.5962, 0.5, 0.5516, 0.5, 0.5689, 0.5, 0.6039, 0.5, 0.3558, 0.5, 0.2973, 0.5, 0.3001, 0.5, 0.3479, 0.5, 0.6012, 0.4997, 0.6499, 0.4996, 0.6462, 0.4999, 0.6013, 0.4999, 0.6951, 0.5, 0.6399, 0.5, 0.6462, 0.4999, 0.6969, 0.5, 0.4695, 0.5, 0.4062, 0.5, 0.4156, 0.4977, 0.4779, 0.4979, 0.2953, 0.5, 0.3095, 0.4964, 0.3128, 0.5, 0.3055, 0.5, 0.3712, 0.4781, 0.3571, 0.4877, 0.3572, 0.4892, 0.3765, 0.4804, 0.5072, 0.4999, 0.4695, 0.5, 0.4779, 0.4979, 0.5265, 0.4997, 0.4062, 0.5, 0.2785, 0.4351, 0.3274, 0.4973, 0.4156, 0.4977, 0.5269, 0.5, 0.5072, 0.4999, 0.5047, 0.4999, 0.5086, 0.5, 0.6951, 0.5, 0.6969, 0.5, 0.75, 0.5, 0.75, 0.5, 0.3765, 0.4804, 0.3572, 0.4892, 0.3685, 0.485, 0.3811, 0.4787, 0.3572, 0.4892, 0.3348, 0.4954, 0.3366, 0.4949, 0.3685, 0.485, 0.3247, 0.4855, 0.3602, 0.4493, 0.3602, 0.4493, 0.3247, 0.4855, 0.3866, 0.4435, 0.4022, 0.4459, 0.4023, 0.4461, 0.3866, 0.4436, 0.3102, 0.5, 0.33, 0.4802, 0.327, 0.4833, 0.3102, 0.5, 0.3541, 0.454, 0.3832, 0.4411, 0.389, 0.4411, 0.3635, 0.4459, 0.3102, 0.5, 0.3284, 0.4768, 0.33, 0.4802, 0.3102, 0.5, 0.3851, 0.4347, 0.3964, 0.4346, 0.4001, 0.4417, 0.3832, 0.4411, 0.3164, 0.4991, 0.3125, 0.5, 0.3122, 0.5, 0.3164, 0.4991, 0.3366, 0.4949, 0.3274, 0.4973, 0.3274, 0.4973, 0.3348, 0.4954, 0.3541, 0.454, 0.3635, 0.4459, 0.327, 0.4833, 0.33, 0.4802, 0.3454, 0.3061, 0.2757, 0.2394, 0.5681, 0.4879, 0.5519, 0.4857, 0.3274, 0.4973, 0.3164, 0.4991, 0.3164, 0.4991, 0.3274, 0.4973, 0.3832, 0.4411, 0.4001, 0.4417, 0.4034, 0.4447, 0.389, 0.4411, 0.3902, 0.4728, 0.3784, 0.4801, 0.3784, 0.4801, 0.3902, 0.4728, 0.3366, 0.4949, 0.3274, 0.4973, 0.3274, 0.4973, 0.3366, 0.4949, 0.3164, 0.4991, 0.312, 0.5, 0.312, 0.5, 0.3164, 0.4991, 0.3274, 0.4973, 0.3164, 0.4991, 0.3164, 0.4991, 0.3274, 0.4973, 0.3366, 0.4949, 0.3274, 0.4973, 0.3274, 0.4973, 0.3366, 0.4949, 0.3866, 0.4436, 0.4023, 0.4461, 0.4018, 0.446, 0.3865, 0.4436, 0.3247, 0.4855, 0.3602, 0.4493, 0.3602, 0.4493, 0.3247, 0.4855, 0.3602, 0.4493, 0.3866, 0.4436, 0.3865, 0.4436, 0.3602, 0.4493, 0.3619, 0.4884, 0.3366, 0.4949, 0.3366, 0.4949, 0.3619, 0.4884, 0.3784, 0.4801, 0.3619, 0.4884, 0.3619, 0.4884, 0.3784, 0.4801, 0.3602, 0.4493, 0.3866, 0.4435, 0.3866, 0.4436, 0.3602, 0.4493, 0.3164, 0.4991, 0.3122, 0.5, 0.312, 0.5, 0.3164, 0.4991, 0.3348, 0.4954, 0.3274, 0.4973, 0.3274, 0.4973, 0.3366, 0.4949, 0.3784, 0.4801, 0.3619, 0.4884, 0.3619, 0.4884, 0.3784, 0.4801, 0.3902, 0.4728, 0.3784, 0.4801, 0.3784, 0.4801, 0.3902, 0.4728, 0.3274, 0.4973, 0.3164, 0.4991, 0.3164, 0.4991, 0.3274, 0.4973, 0.3758, 0.4696, 0.3856, 0.4721, 0.3529, 0.4581, 0.3473, 0.4537, 0.3102, 0.5, 0.3247, 0.4855, 0.3247, 0.4855, 0.3102, 0.5, 0.3168, 0.75, 0.2471, 0.75, 0.2493, 0.75, 0.3168, 0.75, 0.0, 0.0, 0.0, 0.0, 0.0, 0.0, 0.0, 0.0, 0.3168, 0.75, 0.3168, 0.75, 0.3168, 0.75, 0.3168, 0.75, 0.3168, 0.75, 0.3168, 0.75, 0.3168, 0.75, 0.3168, 0.75, 0.3168, 0.75, 0.3168, 0.75, 0.3168, 0.75, 0.3168, 0.75, 0.3168, 0.75, 0.3168, 0.75, 0.3168, 0.75, 0.3168, 0.75, 0.2714, 0.75, 0.3168, 0.75, 0.3168, 0.75, 0.2714, 0.75, 0.0, 0.0, 0.0, 0.0, 0.0, 0.0, 0.0, 0.0, 0.6878, 0.75, 0.75, 0.75, 0.75, 0.75, 0.6807, 0.75, 0.6054, 0.75, 0.6334, 0.75, 0.6334, 0.75, 0.5943, 0.75, 0.5773, 0.75, 0.5551, 0.75, 0.4834, 0.75, 0.5037, 0.75, 0.6334, 0.75, 0.6878, 0.75, 0.6807, 0.75, 0.6334, 0.75, 0.4687, 0.75, 0.5037, 0.75, 0.4834, 0.75, 0.4406, 0.75, 0.3662, 0.75, 0.3349, 0.75, 0.3213, 0.75, 0.3724, 0.75, 0.4036, 0.75, 0.4065, 0.75, 0.4406, 0.75, 0.4475, 0.75, 0.2859, 0.75, 0.2502, 0.75, 0.2502, 0.75, 0.2792, 0.75, 0.5099, 0.5, 0.4673, 0.5, 0.4695, 0.5, 0.5072, 0.4999, 0.5813, 0.5, 0.587, 0.5, 0.6399, 0.5, 0.6383, 0.5, 0.6383, 0.5, 0.6399, 0.5, 0.6951, 0.5, 0.6947, 0.5, 0.5238, 0.5, 0.5401, 0.5, 0.51, 0.5, 0.5099, 0.5, 0.3366, 0.4949, 0.3274, 0.4973, 0.3274, 0.4973, 0.3366, 0.4949, 0.3164, 0.4991, 0.3128, 0.5, 0.3125, 0.5, 0.3164, 0.4991, 0.39, 0.4308, 0.3898, 0.4362, 0.3964, 0.4346, 0.3851, 0.4347, 0.3102, 0.5, 0.3275, 0.4751, 0.3284, 0.4768, 0.3102, 0.5, 0.3684, 0.4768, 0.357, 0.4868, 0.3571, 0.4877, 0.3712, 0.4781, 0.357, 0.4868, 0.3366, 0.4949, 0.3366, 0.4949, 0.3571, 0.4877, 0.3514, 0.4582, 0.3902, 0.4728, 0.3902, 0.4728, 0.3514, 0.4582, 0.3539, 0.4489, 0.39, 0.4308, 0.3851, 0.4347, 0.354, 0.4506, 0.3274, 0.4973, 0.3164, 0.4991, 0.3164, 0.4991, 0.3274, 0.4973, 0.3128, 0.5, 0.3102, 0.5, 0.3102, 0.5, 0.3125, 0.5, 0.2953, 0.75, 0.2501, 0.75, 0.2502, 0.75, 0.2859, 0.75, 0.3956, 0.75, 0.4036, 0.75, 0.4475, 0.75, 0.4447, 0.75, 0.3562, 0.75, 0.3431, 0.75, 0.3349, 0.75, 0.3662, 0.75, 0.6807, 0.75, 0.75, 0.75, 0.75, 0.75, 0.6676, 0.75, 0.5943, 0.75, 0.6334, 0.75, 0.6334, 0.75, 0.5905, 0.75, 0.5551, 0.75, 0.5475, 0.75, 0.4884, 0.75, 0.4834, 0.75, 0.6334, 0.75, 0.6807, 0.75, 0.6676, 0.75, 0.6334, 0.75, 0.4406, 0.75, 0.4834, 0.75, 0.4884, 0.75, 0.4475, 0.75, 0.2886, 0.75, 0.25, 0.75, 0.2501, 0.75, 0.2897, 0.75, 0.3806, 0.75, 0.389, 0.75, 0.4355, 0.75, 0.4255, 0.75, 0.3495, 0.75, 0.3348, 0.75, 0.3368, 0.75, 0.3512, 0.75, 0.4447, 0.75, 0.4893, 0.75, 0.4893, 0.75, 0.4355, 0.75, 0.6334, 0.75, 0.6541, 0.75, 0.6651, 0.75, 0.6317, 0.75, 0.6541, 0.75, 0.75, 0.75, 0.75, 0.75, 0.6651, 0.75, 0.5462, 0.75, 0.5462, 0.75, 0.4893, 0.75, 0.4893, 0.75, 0.5898, 0.75, 0.6334, 0.75, 0.6317, 0.75, 0.5889, 0.75, 0.75, 0.5, 0.6993, 0.4979, 0.6993, 0.4979, 0.75, 0.5, 0.7001, 0.5, 0.721, 0.5, 0.721, 0.5, 0.7001, 0.5, 0.7355, 0.5, 0.75, 0.5, 0.75, 0.5, 0.7355, 0.5, 0.6993, 0.4979, 0.6259, 0.4936, 0.6259, 0.4936, 0.6993, 0.4979, 0.5681, 0.4879, 0.2757, 0.2394, 0.208, 0.1748, 0.583, 0.49, 0.6259, 0.4936, 0.6667, 0.4984, 0.6667, 0.4984, 0.6259, 0.4936, 0.5072, 0.4999, 0.5269, 0.5, 0.5238, 0.5, 0.5099, 0.5, 0.2734, 0.75, 0.4412, 0.75, 0.4375, 0.75, 0.3756, 0.75, 0.2617, 0.75, 0.2493, 0.7127, 0.2251, 0.6754, 0.25, 0.75, 0.3088, 0.75, 0.2734, 0.75, 0.2734, 0.75, 0.3756, 0.75, 0.0, 0.0, 0.2734, 0.75, 0.3088, 0.75, 0.2714, 0.75, 0.0, 0.0, 0.2714, 0.75, 0.2714, 0.75, 0.0, 0.0, 0.2714, 0.75, 0.2714, 0.75, 0.0, 0.0, 0.0, 0.0, 0.3708, 0.4683, 0.3684, 0.4768, 0.3712, 0.4781, 0.3758, 0.4696, 0.3164, 0.4991, 0.312, 0.5, 0.312, 0.5, 0.3164, 0.4991, 0.3122, 0.5, 0.3102, 0.5, 0.3102, 0.5, 0.312, 0.5, 0.3102, 0.5, 0.3247, 0.4855, 0.3247, 0.4855, 0.3102, 0.5, 0.312, 0.5, 0.3102, 0.5, 0.3102, 0.5, 0.312, 0.5, 0.3321, 0.4609, 0.3539, 0.4314, 0.3539, 0.4489, 0.3275, 0.4751, 0.3758, 0.4696, 0.3712, 0.4781, 0.3765, 0.4804, 0.3856, 0.4721, 0.3284, 0.4768, 0.354, 0.4506, 0.3541, 0.454, 0.33, 0.4802, 0.4871, 0.4912, 0.4331, 0.4861, 0.4331, 0.476, 0.491, 0.481, 0.5358, 0.4943, 0.4871, 0.4912, 0.491, 0.481, 0.5474, 0.4895, 0.4331, 0.4861, 0.357, 0.4868, 0.3684, 0.4768, 0.4331, 0.476, 0.6667, 0.4984, 0.6875, 0.5, 0.6875, 0.5, 0.6667, 0.4984, 0.699, 0.5, 0.6944, 0.4999, 0.6797, 0.4996, 0.6818, 0.5, 0.6573, 0.4979, 0.6711, 0.4988, 0.6818, 0.5, 0.6573, 0.4979, 0.3448, 0.4508, 0.3708, 0.4683, 0.3758, 0.4696, 0.3473, 0.4537, 0.6797, 0.4996, 0.6944, 0.4999, 0.7001, 0.5, 0.6875, 0.5, 0.6818, 0.5, 0.6977, 0.5, 0.699, 0.5, 0.6818, 0.5, 0.6864, 0.498, 0.6989, 0.5, 0.6818, 0.5, 0.6711, 0.4988, 0.2757, 0.2394, 0.09233, 0.08073, 0.0, 0.0, 0.208, 0.1748, 0.312, 0.5, 0.3102, 0.5, 0.3102, 0.5, 0.312, 0.5, 0.5993, 0.4399, 0.6114, 0.4323, 0.6865, 0.4628, 0.667, 0.4649, 0.3619, 0.4884, 0.3366, 0.4949, 0.3366, 0.4949, 0.3619, 0.4884, 0.3539, 0.4489, 0.354, 0.4506, 0.3284, 0.4768, 0.3275, 0.4751, 0.4444, 0.4147, 0.4379, 0.38, 0.1879, 0.1642, 0.3454, 0.3061, 0.4505, 0.3775, 0.4632, 0.375, 0.5336, 0.4007, 0.5293, 0.4139, 0.6113, 0.4918, 0.6251, 0.4949, 0.6251, 0.4949, 0.6113, 0.4918, 0.491, 0.481, 0.4331, 0.476, 0.4296, 0.4694, 0.488, 0.4698, 0.5474, 0.4895, 0.491, 0.481, 0.488, 0.4698, 0.5519, 0.4857, 0.4331, 0.476, 0.3684, 0.4768, 0.3708, 0.4683, 0.4296, 0.4694, 0.3853, 0.75, 0.4274, 0.75, 0.4284, 0.75, 0.3856, 0.75, 0.2901, 0.75, 0.329, 0.75, 0.3222, 0.75, 0.2899, 0.75, 0.6222, 0.75, 0.682, 0.75, 0.682, 0.75, 0.6173, 0.75, 0.4274, 0.75, 0.4893, 0.75, 0.4893, 0.75, 0.4284, 0.75, 0.682, 0.75, 0.75, 0.75, 0.75, 0.75, 0.682, 0.75, 0.5519, 0.75, 0.5519, 0.75, 0.4893, 0.75, 0.4893, 0.75, 0.587, 0.75, 0.6222, 0.75, 0.6173, 0.75, 0.5846, 0.75, 0.329, 0.75, 0.3557, 0.75, 0.3553, 0.75, 0.3222, 0.75, 0.3894, 0.4733, 0.3542, 0.4588, 0.3563, 0.4588, 0.3891, 0.472, 0.3533, 0.4585, 0.3902, 0.4728, 0.3902, 0.4728, 0.3514, 0.4582, 0.3366, 0.4949, 0.3619, 0.4884, 0.3601, 0.4888, 0.3362, 0.495, 0.3362, 0.495, 0.3601, 0.4888, 0.3685, 0.485, 0.3366, 0.4949, 0.4022, 0.4459, 0.3866, 0.4435, 0.3835, 0.4439, 0.3989, 0.4452, 0.3989, 0.4452, 0.3835, 0.4439, 0.389, 0.4411, 0.4034, 0.4447, 0.3102, 0.5, 0.327, 0.4833, 0.3237, 0.4866, 0.3103, 0.5, 0.3103, 0.5, 0.3237, 0.4866, 0.3247, 0.4855, 0.3102, 0.5, 0.3635, 0.4459, 0.389, 0.4411, 0.3835, 0.4439, 0.3575, 0.4521, 0.3575, 0.4521, 0.3835, 0.4439, 0.3866, 0.4435, 0.3602, 0.4493, 0.3366, 0.4949, 0.3274, 0.4973, 0.3271, 0.4973, 0.3362, 0.495, 0.3362, 0.495, 0.3271, 0.4973, 0.3274, 0.4973, 0.3366, 0.4949, 0.3102, 0.5, 0.312, 0.5, 0.312, 0.5, 0.3103, 0.5, 0.3103, 0.5, 0.312, 0.5, 0.312, 0.5, 0.3102, 0.5, 0.312, 0.5, 0.3164, 0.4991, 0.3162, 0.4991, 0.312, 0.5, 0.312, 0.5, 0.3162, 0.4991, 0.3164, 0.4991, 0.312, 0.5, 0.3274, 0.4973, 0.3164, 0.4991, 0.3162, 0.4991, 0.3271, 0.4973, 0.3271, 0.4973, 0.3162, 0.4991, 0.3164, 0.4991, 0.3274, 0.4973, 0.3619, 0.4884, 0.3784, 0.4801, 0.3769, 0.4807, 0.3601, 0.4888, 0.3601, 0.4888, 0.3769, 0.4807, 0.3811, 0.4787, 0.3685, 0.485, 0.327, 0.4833, 0.3635, 0.4459, 0.3575, 0.4521, 0.3237, 0.4866, 0.3237, 0.4866, 0.3575, 0.4521, 0.3602, 0.4493, 0.3247, 0.4855, 0.3784, 0.4801, 0.3902, 0.4728, 0.3894, 0.4733, 0.3769, 0.4807, 0.3769, 0.4807, 0.3894, 0.4733, 0.3891, 0.472, 0.3811, 0.4787, 0.3055, 0.5, 0.3128, 0.5, 0.3164, 0.4991, 0.312, 0.5, 0.3027, 0.5, 0.3055, 0.5, 0.312, 0.5, 0.3358, 0.5, 0.383, 0.5, 0.3876, 0.5, 0.3558, 0.5, 0.3479, 0.5, 0.3733, 0.5, 0.383, 0.5, 0.3479, 0.5, 0.3358, 0.5, 0.3765, 0.4804, 0.3811, 0.4787, 0.3891, 0.472, 0.3856, 0.4721, 0.6947, 0.5, 0.6951, 0.5, 0.75, 0.5, 0.75, 0.5, 0.4223, 0.5, 0.4287, 0.5, 0.383, 0.5, 0.3733, 0.5, 0.4287, 0.5, 0.43, 0.5, 0.3876, 0.5, 0.383, 0.5, 0.3557, 0.75, 0.3853, 0.75, 0.3856, 0.75, 0.3553, 0.75, 0.3495, 0.75, 0.3512, 0.75, 0.389, 0.75, 0.3806, 0.75, 0.3562, 0.75, 0.3662, 0.75, 0.4036, 0.75, 0.3956, 0.75, 0.3662, 0.75, 0.3724, 0.75, 0.4065, 0.75, 0.4036, 0.75, 0.4593, 0.75, 0.4609, 0.75, 0.4463, 0.75, 0.4453, 0.75, 0.4616, 0.75, 0.4687, 0.75, 0.4338, 0.75, 0.4491, 0.75, 0.3512, 0.75, 0.3562, 0.75, 0.3956, 0.75, 0.389, 0.75, 0.3938, 0.75, 0.4375, 0.75, 0.4463, 0.75, 0.3968, 0.75, 0.3641, 0.75, 0.3938, 0.75, 0.3968, 0.75, 0.3473, 0.75, 0.3724, 0.75, 0.4142, 0.75, 0.4338, 0.75, 0.4065, 0.75, 0.3558, 0.75, 0.3945, 0.75, 0.3949, 0.75, 0.3558, 0.75, 0.3558, 0.5, 0.3876, 0.5, 0.3945, 0.75, 0.3558, 0.75, 0.3641, 0.75, 0.407, 0.75, 0.3911, 0.75, 0.3441, 0.75, 0.3441, 0.75, 0.3911, 0.75, 0.3732, 0.75, 0.342, 0.75, 0.3553, 0.75, 0.3856, 0.75, 0.3812, 0.75, 0.3495, 0.75, 0.3528, 0.75, 0.3826, 0.75, 0.3836, 0.75, 0.3544, 0.75, 0.4216, 0.7637, 0.348, 0.7656, 0.372, 0.756, 0.4025, 0.7518, 0.312, 0.5, 0.2785, 0.4351, 0.3365, 0.5, 0.3358, 0.5, 0.2785, 0.4351, 0.4062, 0.5, 0.3637, 0.5, 0.3365, 0.5, 0.4893, 0.7891, 0.4893, 0.7891, 0.4893, 0.7891, 0.4893, 0.7891, 0.5543, 0.7636, 0.5469, 0.7804, 0.5504, 0.78, 0.5543, 0.7636, 0.5064, 0.8065, 0.4893, 0.8078, 0.4893, 0.7832, 0.4936, 0.7837, 0.6158, 0.7589, 0.6501, 0.7546, 0.6466, 0.7593, 0.6245, 0.7639, 0.5543, 0.7636, 0.6158, 0.7589, 0.618, 0.7705, 0.5363, 0.7855, 0.4216, 0.7637, 0.4893, 0.765, 0.4893, 0.7832, 0.4228, 0.7855, 0.6501, 0.7546, 0.75, 0.75, 0.75, 0.75, 0.6466, 0.7593, 0.334, 0.7849, 0.348, 0.7656, 0.4014, 0.7991, 0.3967, 0.8091, 0.348, 0.7656, 0.3451, 0.75, 0.3444, 0.75, 0.348, 0.7656, 0.348, 0.7656, 0.4216, 0.7637, 0.4228, 0.7855, 0.4061, 0.7891, 0.5064, 0.8247, 0.4893, 0.8265, 0.4893, 0.8078, 0.5064, 0.8065, 0.3967, 0.8091, 0.4014, 0.7991, 0.4243, 0.8023, 0.4258, 0.8191, 0.5363, 0.7855, 0.618, 0.7705, 0.6058, 0.7845, 0.5634, 0.8021, 0.4228, 0.7855, 0.4893, 0.7832, 0.4893, 0.8078, 0.4243, 0.8023, 0.348, 0.7656, 0.348, 0.7656, 0.4061, 0.7891, 0.4014, 0.7991, 0.334, 0.7849, 0.3967, 0.8091, 0.4019, 0.8729, 0.3374, 0.8701, 0.5504, 0.78, 0.4893, 0.7891, 0.4893, 0.765, 0.5543, 0.7636, 0.5543, 0.7636, 0.4893, 0.765, 0.4893, 0.75, 0.5581, 0.75, 0.4893, 0.751, 0.5523, 0.75, 0.5581, 0.75, 0.4893, 0.75, 0.4893, 0.7891, 0.4893, 0.7857, 0.4893, 0.7832, 0.4893, 0.7891, 0.5523, 0.75, 0.5543, 0.7636, 0.5543, 0.7636, 0.5581, 0.75, 0.5469, 0.7804, 0.4893, 0.7891, 0.4893, 0.7891, 0.5504, 0.78, 0.4029, 0.7512, 0.4025, 0.7518, 0.4025, 0.7518, 0.4029, 0.7512, 0.4065, 0.75, 0.4037, 0.75, 0.4037, 0.75, 0.4065, 0.75, 0.3451, 0.75, 0.3462, 0.75, 0.3462, 0.75, 0.3451, 0.75, 0.3462, 0.75, 0.3495, 0.75, 0.3495, 0.75, 0.3462, 0.75, 0.4025, 0.7518, 0.372, 0.756, 0.372, 0.756, 0.4025, 0.7518, 0.3444, 0.75, 0.3451, 0.75, 0.3451, 0.75, 0.3444, 0.75, 0.3812, 0.75, 0.4065, 0.75, 0.4065, 0.75, 0.3812, 0.75, 0.3495, 0.75, 0.3812, 0.75, 0.3812, 0.75, 0.3495, 0.75, 0.5519, 0.75, 0.587, 0.75, 0.5846, 0.75, 0.5519, 0.75, 0.5462, 0.75, 0.5898, 0.75, 0.5889, 0.75, 0.5462, 0.75, 0.5519, 0.75, 0.5898, 0.75, 0.5895, 0.75, 0.5519, 0.75, 0.5519, 0.75, 0.5811, 0.75, 0.5884, 0.75, 0.5635, 0.75, 0.5519, 0.75, 0.5846, 0.75, 0.5811, 0.75, 0.5519, 0.75, 0.5462, 0.75, 0.5889, 0.75, 0.5903, 0.75, 0.5519, 0.75, 0.544, 0.75, 0.5635, 0.75, 0.5884, 0.75, 0.5697, 0.75, 0.5551, 0.75, 0.5943, 0.75, 0.5905, 0.75, 0.5475, 0.75, 0.5238, 0.5, 0.5269, 0.5, 0.587, 0.5, 0.5813, 0.5, 0.5773, 0.75, 0.6054, 0.75, 0.5943, 0.75, 0.5551, 0.75, 0.5358, 0.4999, 0.6012, 0.4997, 0.6013, 0.4999, 0.5342, 0.5, 0.6407, 0.5, 0.5962, 0.5, 0.6039, 0.5, 0.639, 0.5, 0.5342, 0.5, 0.6013, 0.4999, 0.6089, 0.5, 0.5583, 0.5, 0.564, 0.496, 0.6099, 0.4969, 0.6012, 0.4997, 0.5358, 0.4999, 0.6562, 0.75, 0.6832, 0.75, 0.6832, 0.75, 0.6687, 0.75, 0.6832, 0.75, 0.6675, 0.75, 0.6754, 0.75, 0.6832, 0.75, 0.5635, 0.75, 0.6021, 0.75, 0.6021, 0.75, 0.5635, 0.75, 0.639, 0.5, 0.6039, 0.5, 0.612, 0.5, 0.6383, 0.5, 0.6029, 0.75, 0.6289, 0.75, 0.6054, 0.75, 0.5773, 0.75, 0.5878, 0.75, 0.6276, 0.75, 0.6289, 0.75, 0.6029, 0.75, 0.5635, 0.75, 0.6021, 0.75, 0.6098, 0.75, 0.5635, 0.75, 0.5516, 0.5, 0.5962, 0.5, 0.6021, 0.75, 0.5635, 0.75, 0.5293, 0.4139, 0.5336, 0.4007, 0.6114, 0.4323, 0.5993, 0.4399, 0.3454, 0.3061, 0.1879, 0.1642, 0.09233, 0.08073, 0.2757, 0.2394, 0.5474, 0.4895, 0.5519, 0.4857, 0.5681, 0.4879, 0.5798, 0.4918, 0.6099, 0.4969, 0.564, 0.496, 0.5798, 0.4918, 0.6251, 0.4949, 0.564, 0.496, 0.5358, 0.4943, 0.5474, 0.4895, 0.5798, 0.4918, 0.75, 0.8333, 0.75, 0.9167, 0.6667, 0.9167, 0.6667, 0.8333, 0.75, 0.25, 0.75, 0.3333, 0.6667, 0.3333, 0.6667, 0.25, 0.75, 0.5, 0.75, 0.5833, 0.6667, 0.5833, 0.6667, 0.5, 0.75, 0.75, 0.75, 0.8333, 0.6667, 0.8333, 0.6667, 0.75, 0.75, 0.1667, 0.75, 0.25, 0.6667, 0.25, 0.6667, 0.1667, 0.75, 0.4167, 0.75, 0.5, 0.6667, 0.5, 0.6667, 0.4167, 0.75, 0.6667, 0.75, 0.75, 0.6667, 0.75, 0.6667, 0.6667, 0.75, 0.08333, 0.75, 0.1667, 0.6667, 0.1667, 0.6667, 0.08333, 0.75, 0.9167, 0.7083, 1.0, 0.6667, 0.9167, 0.75, 0.3333, 0.75, 0.4167, 0.6667, 0.4167, 0.6667, 0.3333, 0.75, 0.5833, 0.75, 0.6667, 0.6667, 0.6667, 0.6667, 0.5833, 0.7083, 0.0, 0.75, 0.08333, 0.6667, 0.08333, 0.6667, 0.4167, 0.6667, 0.5, 0.5833, 0.5, 0.5833, 0.4167, 0.6667, 0.6667, 0.6667, 0.75, 0.5833, 0.75, 0.5833, 0.6667, 0.6667, 0.08333, 0.6667, 0.1667, 0.5833, 0.1667, 0.5833, 0.08333, 0.6667, 0.9167, 0.625, 1.0, 0.5833, 0.9167, 0.6667, 0.3333, 0.6667, 0.4167, 0.5833, 0.4167, 0.5833, 0.3333, 0.6667, 0.5833, 0.6667, 0.6667, 0.5833, 0.6667, 0.5833, 0.5833, 0.625, 0.0, 0.6667, 0.08333, 0.5833, 0.08333, 0.6667, 0.8333, 0.6667, 0.9167, 0.5833, 0.9167, 0.5833, 0.8333, 0.6667, 0.25, 0.6667, 0.3333, 0.5833, 0.3333, 0.5833, 0.25, 0.6667, 0.5, 0.6667, 0.5833, 0.5833, 0.5833, 0.5833, 0.5, 0.6667, 0.75, 0.6667, 0.8333, 0.5833, 0.8333, 0.5833, 0.75, 0.6667, 0.1667, 0.6667, 0.25, 0.5833, 0.25, 0.5833, 0.1667, 0.5833, 0.5, 0.5833, 0.5833, 0.5, 0.5833, 0.5, 0.5, 0.5833, 0.75, 0.5833, 0.8333, 0.5, 0.8333, 0.5, 0.75, 0.5833, 0.1667, 0.5833, 0.25, 0.5, 0.25, 0.5, 0.1667, 0.5833, 0.4167, 0.5833, 0.5, 0.5, 0.5, 0.5, 0.4167, 0.5833, 0.6667, 0.5833, 0.75, 0.5, 0.75, 0.5, 0.6667, 0.5833, 0.08333, 0.5833, 0.1667, 0.5, 0.1667, 0.5, 0.08333, 0.5833, 0.9167, 0.5417, 1.0, 0.5, 0.9167, 0.5833, 0.3333, 0.5833, 0.4167, 0.5, 0.4167, 0.5, 0.3333, 0.5833, 0.5833, 0.5833, 0.6667, 0.5, 0.6667, 0.5, 0.5833, 0.5417, 0.0, 0.5833, 0.08333, 0.5, 0.08333, 0.5833, 0.8333, 0.5833, 0.9167, 0.5, 0.9167, 0.5, 0.8333, 0.5833, 0.25, 0.5833, 0.3333, 0.5, 0.3333, 0.5, 0.25, 0.5, 0.3333, 0.5, 0.4167, 0.4167, 0.4167, 0.4167, 0.3333, 0.5, 0.5833, 0.5, 0.6667, 0.4167, 0.6667, 0.4167, 0.5833, 0.4583, 0.0, 0.5, 0.08333, 0.4167, 0.08333, 0.5, 0.8333, 0.5, 0.9167, 0.4167, 0.9167, 0.4167, 0.8333, 0.5, 0.25, 0.5, 0.3333, 0.4167, 0.3333, 0.4167, 0.25, 0.5, 0.5, 0.5, 0.5833, 0.4167, 0.5833, 0.4167, 0.5, 0.5, 0.75, 0.5, 0.8333, 0.4167, 0.8333, 0.4167, 0.75, 0.5, 0.1667, 0.5, 0.25, 0.4167, 0.25, 0.4167, 0.1667, 0.5, 0.4167, 0.5, 0.5, 0.4167, 0.5, 0.4167, 0.4167, 0.5, 0.6667, 0.5, 0.75, 0.4167, 0.75, 0.4167, 0.6667, 0.5, 0.08333, 0.5, 0.1667, 0.4167, 0.1667, 0.4167, 0.08333, 0.5, 0.9167, 0.4583, 1.0, 0.4167, 0.9167, 0.4167, 0.4167, 0.4167, 0.5, 0.3333, 0.5, 0.3333, 0.4167, 0.4167, 0.6667, 0.4167, 0.75, 0.3333, 0.75, 0.3333, 0.6667, 0.4167, 0.08333, 0.4167, 0.1667, 0.3333, 0.1667, 0.3333, 0.08333, 0.4167, 0.9167, 0.375, 1.0, 0.3333, 0.9167, 0.4167, 0.3333, 0.4167, 0.4167, 0.3333, 0.4167, 0.3333, 0.3333, 0.4167, 0.5833, 0.4167, 0.6667, 0.3333, 0.6667, 0.3333, 0.5833, 0.375, 0.0, 0.4167, 0.08333, 0.3333, 0.08333, 0.4167, 0.8333, 0.4167, 0.9167, 0.3333, 0.9167, 0.3333, 0.8333, 0.4167, 0.25, 0.4167, 0.3333, 0.3333, 0.3333, 0.3333, 0.25, 0.4167, 0.5, 0.4167, 0.5833, 0.3333, 0.5833, 0.3333, 0.5, 0.4167, 0.75, 0.4167, 0.8333, 0.3333, 0.8333, 0.3333, 0.75, 0.4167, 0.1667, 0.4167, 0.25, 0.3333, 0.25, 0.3333, 0.1667, 0.3333, 0.25, 0.3333, 0.3333, 0.25, 0.3333, 0.25, 0.25, 0.3333, 0.5, 0.3333, 0.5833, 0.25, 0.5833, 0.25, 0.5, 0.3333, 0.75, 0.3333, 0.8333, 0.25, 0.8333, 0.25, 0.75, 0.3333, 0.1667, 0.3333, 0.25, 0.25, 0.25, 0.25, 0.1667, 0.3333, 0.4167, 0.3333, 0.5, 0.25, 0.5, 0.25, 0.4167, 0.3333, 0.6667, 0.3333, 0.75, 0.25, 0.75, 0.25, 0.6667, 0.3333, 0.08333, 0.3333, 0.1667, 0.25, 0.1667, 0.25, 0.08333, 0.3333, 0.9167, 0.2917, 1.0, 0.25, 0.9167, 0.3333, 0.3333, 0.3333, 0.4167, 0.25, 0.4167, 0.25, 0.3333, 0.3333, 0.5833, 0.3333, 0.6667, 0.25, 0.6667, 0.25, 0.5833, 0.2917, 0.0, 0.3333, 0.08333, 0.25, 0.08333, 0.3333, 0.8333, 0.3333, 0.9167, 0.25, 0.9167, 0.25, 0.8333, 0.25, 0.9167, 0.2083, 1.0, 0.1667, 0.9167, 0.25, 0.3333, 0.25, 0.4167, 0.1667, 0.4167, 0.1667, 0.3333, 0.25, 0.5833, 0.25, 0.6667, 0.1667, 0.6667, 0.1667, 0.5833, 0.2083, 0.0, 0.25, 0.08333, 0.1667, 0.08333, 0.25, 0.8333, 0.25, 0.9167, 0.1667, 0.9167, 0.1667, 0.8333, 0.25, 0.25, 0.25, 0.3333, 0.1667, 0.3333, 0.1667, 0.25, 0.25, 0.5, 0.25, 0.5833, 0.1667, 0.5833, 0.1667, 0.5, 0.25, 0.75, 0.25, 0.8333, 0.1667, 0.8333, 0.1667, 0.75, 0.25, 0.1667, 0.25, 0.25, 0.1667, 0.25, 0.1667, 0.1667, 0.25, 0.4167, 0.25, 0.5, 0.1667, 0.5, 0.1667, 0.4167, 0.25, 0.6667, 0.25, 0.75, 0.1667, 0.75, 0.1667, 0.6667, 0.25, 0.08333, 0.25, 0.1667, 0.1667, 0.1667, 0.1667, 0.08333, 0.1667, 0.1667, 0.1667, 0.25, 0.08333, 0.25, 0.08333, 0.1667, 0.1667, 0.4167, 0.1667, 0.5, 0.08333, 0.5, 0.08333, 0.4167, 0.1667, 0.6667, 0.1667, 0.75, 0.08333, 0.75, 0.08333, 0.6667, 0.1667, 0.08333, 0.1667, 0.1667, 0.08333, 0.1667, 0.08333, 0.08333, 0.1667, 0.9167, 0.125, 1.0, 0.08333, 0.9167, 0.1667, 0.3333, 0.1667, 0.4167, 0.08333, 0.4167, 0.08333, 0.3333, 0.1667, 0.5833, 0.1667, 0.6667, 0.08333, 0.6667, 0.08333, 0.5833, 0.125, 0.0, 0.1667, 0.08333, 0.08333, 0.08333, 0.1667, 0.8333, 0.1667, 0.9167, 0.08333, 0.9167, 0.08333, 0.8333, 0.1667, 0.25, 0.1667, 0.3333, 0.08333, 0.3333, 0.08333, 0.25, 0.1667, 0.5, 0.1667, 0.5833, 0.08333, 0.5833, 0.08333, 0.5, 0.1667, 0.75, 0.1667, 0.8333, 0.08333, 0.8333, 0.08333, 0.75, 0.08333, 0.8333, 0.08333, 0.9167, 8.941e-08, 0.9167, 2.98e-08, 0.8333, 0.08333, 0.25, 0.08333, 0.3333, 2.98e-08, 0.3333, 0.0, 0.25, 0.08333, 0.5, 0.08333, 0.5833, 2.98e-08, 0.5833, 2.98e-08, 0.5, 0.08333, 0.75, 0.08333, 0.8333, 2.98e-08, 0.8333, 0.0, 0.75, 0.08333, 0.1667, 0.08333, 0.25, 0.0, 0.25, 2.98e-08, 0.1667, 0.08333, 0.4167, 0.08333, 0.5, 2.98e-08, 0.5, 2.98e-08, 0.4167, 0.08333, 0.6667, 0.08333, 0.75, 0.0, 0.75, 2.98e-08, 0.6667, 0.08333, 0.08333, 0.08333, 0.1667, 2.98e-08, 0.1667, 8.941e-08, 0.08333, 0.08333, 0.9167, 0.04167, 1.0, 8.941e-08, 0.9167, 0.08333, 0.3333, 0.08333, 0.4167, 2.98e-08, 0.4167, 2.98e-08, 0.3333, 0.08333, 0.5833, 0.08333, 0.6667, 2.98e-08, 0.6667, 2.98e-08, 0.5833, 0.04167, 0.0, 0.08333, 0.08333, 8.941e-08, 0.08333, 1.0, 0.08333, 1.0, 0.1667, 0.9167, 0.1667, 0.9167, 0.08333, 1.0, 0.9167, 0.9583, 1.0, 0.9167, 0.9167, 1.0, 0.3333, 1.0, 0.4167, 0.9167, 0.4167, 0.9167, 0.3333, 1.0, 0.5833, 1.0, 0.6667, 0.9167, 0.6667, 0.9167, 0.5833, 0.9583, 0.0, 1.0, 0.08333, 0.9167, 0.08333, 1.0, 0.8333, 1.0, 0.9167, 0.9167, 0.9167, 0.9167, 0.8333, 1.0, 0.25, 1.0, 0.3333, 0.9167, 0.3333, 0.9167, 0.25, 1.0, 0.5, 1.0, 0.5833, 0.9167, 0.5833, 0.9167, 0.5, 1.0, 0.75, 1.0, 0.8333, 0.9167, 0.8333, 0.9167, 0.75, 1.0, 0.1667, 1.0, 0.25, 0.9167, 0.25, 0.9167, 0.1667, 1.0, 0.4167, 1.0, 0.5, 0.9167, 0.5, 0.9167, 0.4167, 1.0, 0.6667, 1.0, 0.75, 0.9167, 0.75, 0.9167, 0.6667, 0.9167, 0.75, 0.9167, 0.8333, 0.8333, 0.8333, 0.8333, 0.75, 0.9167, 0.1667, 0.9167, 0.25, 0.8333, 0.25, 0.8333, 0.1667, 0.9167, 0.4167, 0.9167, 0.5, 0.8333, 0.5, 0.8333, 0.4167, 0.9167, 0.6667, 0.9167, 0.75, 0.8333, 0.75, 0.8333, 0.6667, 0.9167, 0.08333, 0.9167, 0.1667, 0.8333, 0.1667, 0.8333, 0.08333, 0.9167, 0.9167, 0.875, 1.0, 0.8333, 0.9167, 0.9167, 0.3333, 0.9167, 0.4167, 0.8333, 0.4167, 0.8333, 0.3333, 0.9167, 0.5833, 0.9167, 0.6667, 0.8333, 0.6667, 0.8333, 0.5833, 0.875, 0.0, 0.9167, 0.08333, 0.8333, 0.08333, 0.9167, 0.8333, 0.9167, 0.9167, 0.8333, 0.9167, 0.8333, 0.8333, 0.9167, 0.25, 0.9167, 0.3333, 0.8333, 0.3333, 0.8333, 0.25, 0.9167, 0.5, 0.9167, 0.5833, 0.8333, 0.5833, 0.8333, 0.5, 0.7917, 0.0, 0.8333, 0.08333, 0.75, 0.08333, 0.8333, 0.8333, 0.8333, 0.9167, 0.75, 0.9167, 0.75, 0.8333, 0.8333, 0.25, 0.8333, 0.3333, 0.75, 0.3333, 0.75, 0.25, 0.8333, 0.5, 0.8333, 0.5833, 0.75, 0.5833, 0.75, 0.5, 0.8333, 0.75, 0.8333, 0.8333, 0.75, 0.8333, 0.75, 0.75, 0.8333, 0.1667, 0.8333, 0.25, 0.75, 0.25, 0.75, 0.1667, 0.8333, 0.4167, 0.8333, 0.5, 0.75, 0.5, 0.75, 0.4167, 0.8333, 0.6667, 0.8333, 0.75, 0.75, 0.75, 0.75, 0.6667, 0.8333, 0.08333, 0.8333, 0.1667, 0.75, 0.1667, 0.75, 0.08333, 0.8333, 0.9167, 0.7917, 1.0, 0.75, 0.9167, 0.8333, 0.3333, 0.8333, 0.4167, 0.75, 0.4167, 0.75, 0.3333, 0.8333, 0.5833, 0.8333, 0.6667, 0.75, 0.6667, 0.75, 0.5833, 0.5519, 0.75, 0.5903, 0.75, 0.5901, 0.75, 0.5519, 0.75, 0.5519, 0.75, 0.5901, 0.75, 0.5898, 0.75, 0.5519, 0.75, 0.3495, 0.75, 0.3806, 0.75, 0.3816, 0.75, 0.3511, 0.75, 0.3511, 0.75, 0.3816, 0.75, 0.3826, 0.75, 0.3528, 0.75, 0.3806, 0.75, 0.4255, 0.75, 0.4258, 0.75, 0.3816, 0.75, 0.3816, 0.75, 0.4258, 0.75, 0.4261, 0.75, 0.3826, 0.75, 0.6288, 0.75, 0.6799, 0.75, 0.6806, 0.75, 0.6282, 0.75, 0.6282, 0.75, 0.6806, 0.75, 0.6813, 0.75, 0.6277, 0.75, 0.6799, 0.75, 0.75, 0.75, 0.75, 0.75, 0.6806, 0.75, 0.6806, 0.75, 0.75, 0.75, 0.75, 0.75, 0.6813, 0.75, 0.3348, 0.75, 0.3495, 0.75, 0.3511, 0.75, 0.3361, 0.75, 0.3361, 0.75, 0.3511, 0.75, 0.3528, 0.75, 0.3375, 0.75, 0.5903, 0.75, 0.6288, 0.75, 0.6282, 0.75, 0.5901, 0.75, 0.5901, 0.75, 0.6282, 0.75, 0.6277, 0.75, 0.5898, 0.75, 0.4255, 0.75, 0.4893, 0.75, 0.4893, 0.75, 0.4258, 0.75, 0.4258, 0.75, 0.4893, 0.75, 0.4893, 0.75, 0.4261, 0.75, 0.4893, 0.75, 0.5519, 0.75, 0.5519, 0.75, 0.4893, 0.75, 0.4893, 0.75, 0.5519, 0.75, 0.5519, 0.75, 0.4893, 0.75, 0.2886, 0.75, 0.3348, 0.75, 0.3361, 0.75, 0.2892, 0.75, 0.2892, 0.75, 0.3361, 0.75, 0.3375, 0.75, 0.2945, 0.75, 0.5363, 0.7855, 0.4893, 0.7857, 0.4893, 0.7891, 0.5391, 0.7842, 0.5391, 0.7842, 0.4893, 0.7891, 0.4893, 0.7891, 0.543, 0.7823, 0.543, 0.7823, 0.4893, 0.7891, 0.4893, 0.7891, 0.5469, 0.7804, 0.5377, 0.75, 0.5543, 0.7636, 0.5543, 0.7636, 0.5406, 0.75, 0.5406, 0.75, 0.5543, 0.7636, 0.5543, 0.7636, 0.5465, 0.75, 0.5465, 0.75, 0.5543, 0.7636, 0.5543, 0.7636, 0.5523, 0.75, 0.5634, 0.8021, 0.5064, 0.8065, 0.4936, 0.7837, 0.5363, 0.7855, 0.4893, 0.7891, 0.4893, 0.7891, 0.4893, 0.7891, 0.4893, 0.7891, 0.4893, 0.752, 0.4893, 0.751, 0.4893, 0.751, 0.4893, 0.752, 0.4893, 0.7536, 0.5377, 0.75, 0.5406, 0.75, 0.4893, 0.7531, 0.4893, 0.7531, 0.5406, 0.75, 0.5465, 0.75, 0.4893, 0.752, 0.4893, 0.752, 0.5465, 0.75, 0.5523, 0.75, 0.4893, 0.751, 0.5543, 0.7636, 0.5363, 0.7855, 0.5391, 0.7842, 0.5543, 0.7636, 0.5543, 0.7636, 0.5391, 0.7842, 0.543, 0.7823, 0.5543, 0.7636, 0.5543, 0.7636, 0.543, 0.7823, 0.5469, 0.7804, 0.5543, 0.7636, 0.4893, 0.7531, 0.4893, 0.752, 0.4893, 0.752, 0.4893, 0.7531, 0.4893, 0.75, 0.4893, 0.765, 0.4893, 0.765, 0.4893, 0.75, 0.4893, 0.7891, 0.4893, 0.7891, 0.4893, 0.7891, 0.4893, 0.7891, 0.4893, 0.7567, 0.4893, 0.7536, 0.4893, 0.7531, 0.4893, 0.7531, 0.4893, 0.751, 0.4893, 0.75, 0.4893, 0.75, 0.4893, 0.751, 0.5636, 0.8189, 0.5064, 0.8247, 0.5064, 0.8065, 0.5634, 0.8021, 0.4893, 0.765, 0.4893, 0.7891, 0.4893, 0.7891, 0.4893, 0.765, 0.5348, 0.75, 0.5543, 0.7636, 0.5377, 0.75, 0.4037, 0.75, 0.4029, 0.7512, 0.4029, 0.7512, 0.4037, 0.75, 0.6133, 0.75, 0.6523, 0.75, 0.6528, 0.75, 0.6133, 0.75, 0.4037, 0.75, 0.4893, 0.75, 0.4893, 0.7545, 0.4029, 0.7512, 0.6523, 0.75, 0.75, 0.75, 0.75, 0.75, 0.6528, 0.75, 0.5635, 0.75, 0.544, 0.75, 0.4893, 0.7545, 0.4893, 0.75, 0.5884, 0.75, 0.6133, 0.75, 0.6133, 0.75, 0.5697, 0.75, 0.6528, 0.75, 0.6501, 0.7546, 0.6158, 0.7589, 0.6133, 0.75, 0.5636, 0.8189, 0.5664, 0.875, 0.5071, 0.875, 0.5064, 0.8247, 0.3222, 0.75, 0.25, 0.75, 0.25, 0.75, 0.3216, 0.75, 0.2899, 0.75, 0.3216, 0.75, 0.25, 0.75, 0.25, 0.75, 0.2899, 0.75, 0.3222, 0.75, 0.3216, 0.75, 0.2899, 0.75, 0.5475, 0.75, 0.5905, 0.75, 0.5898, 0.75, 0.5462, 0.75, 0.5519, 0.75, 0.5895, 0.75, 0.587, 0.75, 0.5519, 0.75, 0.3544, 0.75, 0.3836, 0.75, 0.3853, 0.75, 0.3557, 0.75, 0.3281, 0.75, 0.3544, 0.75, 0.3557, 0.75, 0.329, 0.75, 0.5895, 0.75, 0.6271, 0.75, 0.6222, 0.75, 0.587, 0.75, 0.5519, 0.75, 0.5519, 0.75, 0.4893, 0.75, 0.4893, 0.75, 0.682, 0.75, 0.75, 0.75, 0.75, 0.75, 0.682, 0.75, 0.4264, 0.75, 0.4893, 0.75, 0.4893, 0.75, 0.4274, 0.75, 0.6271, 0.75, 0.682, 0.75, 0.682, 0.75, 0.6222, 0.75, 0.3836, 0.75, 0.4264, 0.75, 0.4274, 0.75, 0.3853, 0.75, 0.3448, 0.4508, 0.4237, 0.4426, 0.4296, 0.4694, 0.3708, 0.4683, 0.25, 0.75, 0.25, 0.75, 0.25, 0.75, 0.25, 0.75, 0.25, 0.75, 0.25, 0.75, 0.25, 0.75, 0.25, 0.75, 0.25, 0.75, 0.25, 0.75, 0.25, 0.75, 0.25, 0.75, 0.25, 0.75, 0.2594, 0.75, 0.25, 0.75, 0.2594, 0.75, 0.2531, 0.75, 0.25, 0.75, 0.25, 0.75, 0.25, 0.75, 0.2899, 0.75, 0.2899, 0.75, 0.25, 0.75, 0.25, 0.75, 0.2899, 0.75, 0.25, 0.75, 0.25, 0.75, 0.25, 0.75, 0.2892, 0.75, 0.2945, 0.75, 0.2594, 0.75, 0.25, 0.75, 0.2886, 0.75, 0.2892, 0.75, 0.25, 0.75, 0.5251, 0.4272, 0.5293, 0.4139, 0.5993, 0.4399, 0.5873, 0.4475, 0.25, 0.75, 0.2901, 0.75, 0.2899, 0.75, 0.25, 0.75, 0.4379, 0.38, 0.4505, 0.3775, 0.5293, 0.4139, 0.5251, 0.4272, 0.5873, 0.4475, 0.5993, 0.4399, 0.667, 0.4649, 0.6475, 0.467, 0.3367, 0.4468, 0.3539, 0.414, 0.3539, 0.4314, 0.3321, 0.4609, 0.2734, 0.75, 0.2734, 0.75, 0.2493, 0.7127, 0.2617, 0.75, 0.721, 0.5, 0.7355, 0.5, 0.7355, 0.5, 0.721, 0.5, 0.3348, 0.75, 0.2886, 0.75, 0.2897, 0.75, 0.3368, 0.75, 0.3431, 0.75, 0.2953, 0.75, 0.2859, 0.75, 0.3349, 0.75, 0.3349, 0.75, 0.2859, 0.75, 0.2792, 0.75, 0.3213, 0.75, 0.2852, 0.5, 0.3061, 0.4929, 0.3095, 0.4964, 0.2953, 0.5, 0.262, 0.5, 0.2734, 0.5, 0.2881, 0.5, 0.281, 0.5, 0.3539, 0.4489, 0.3539, 0.4314, 0.392, 0.4096, 0.39, 0.4308, 0.2734, 0.75, 0.2617, 0.75, 0.2751, 0.75, 0.3002, 0.75, 0.2734, 0.75, 0.0, 0.0, 0.0, 0.0, 0.2493, 0.7127, 0.3368, 0.75, 0.2897, 0.75, 0.2953, 0.75, 0.3431, 0.75, 0.4305, 0.375, 0.4632, 0.375, 0.4505, 0.3775, 0.4277, 0.3882, 0.394, 0.3884, 0.4305, 0.375, 0.4277, 0.3882, 0.3734, 0.4069, 0.3213, 0.75, 0.2792, 0.75, 0.2892, 0.75, 0.3283, 0.75, 0.3061, 0.4929, 0.3193, 0.4817, 0.3148, 0.4908, 0.3095, 0.4964, 0.3042, 0.75, 0.2773, 0.75, 0.2723, 0.75, 0.2935, 0.75, 0.25, 0.75, 0.2739, 0.75, 0.2751, 0.75, 0.25, 0.75, 0.25, 0.75, 0.2737, 0.75, 0.2739, 0.75, 0.25, 0.75, 0.6475, 0.467, 0.667, 0.4649, 0.74, 0.4998, 0.73, 0.4996, 0.2734, 0.5, 0.2852, 0.5, 0.2953, 0.5, 0.2881, 0.5, 0.25, 0.5, 0.2737, 0.5, 0.2737, 0.75, 0.25, 0.75, 0.25, 0.5, 0.262, 0.5, 0.281, 0.5, 0.2737, 0.5, 0.3283, 0.75, 0.2892, 0.75, 0.2773, 0.75, 0.3042, 0.75, 0.2594, 0.75, 0.2945, 0.75, 0.2926, 0.75, 0.2531, 0.75, 0.73, 0.4996, 0.74, 0.4998, 0.737, 0.5, 0.724, 0.5, 0.724, 0.5, 0.737, 0.5, 0.7359, 0.5, 0.7218, 0.5, 0.7243, 0.5, 0.7371, 0.5, 0.7335, 0.5, 0.7169, 0.5, 0.7169, 0.5, 0.7335, 0.5, 0.7355, 0.5, 0.721, 0.5, 0.7218, 0.5, 0.7359, 0.5, 0.7371, 0.5, 0.7243, 0.5, 0.2935, 0.75, 0.2723, 0.75, 0.2746, 0.75, 0.2981, 0.75, 0.3102, 0.5, 0.3148, 0.4908, 0.3321, 0.4609, 0.3275, 0.4751, 0.4893, 0.7832, 0.4893, 0.765, 0.4893, 0.765, 0.4893, 0.7832, 0.4893, 0.7531, 0.4893, 0.752, 0.4893, 0.752, 0.4893, 0.7531, 0.4893, 0.7891, 0.4893, 0.7832, 0.4893, 0.7832, 0.4893, 0.7891, 0.4893, 0.765, 0.4893, 0.7567, 0.4893, 0.7567, 0.4893, 0.765, 0.4893, 0.7891, 0.4893, 0.7891, 0.4893, 0.7891, 0.4893, 0.7891, 0.4893, 0.7891, 0.4893, 0.7891, 0.4893, 0.7891, 0.4893, 0.7891, 0.4893, 0.7567, 0.4893, 0.7531, 0.4893, 0.7531, 0.4893, 0.7567, 0.4893, 0.751, 0.4893, 0.75, 0.4893, 0.75, 0.4893, 0.751, 0.4893, 0.7891, 0.4893, 0.7891, 0.4893, 0.7891, 0.4893, 0.7891, 0.4893, 0.752, 0.4893, 0.751, 0.4893, 0.751, 0.4893, 0.752, 0.4893, 0.765, 0.4893, 0.7891, 0.4893, 0.7891, 0.4893, 0.765, 0.4893, 0.75, 0.4893, 0.765, 0.4893, 0.765, 0.4893, 0.75, 0.4893, 0.7832, 0.4893, 0.765, 0.4893, 0.7676, 0.4893, 0.7891, 0.4893, 0.765, 0.4893, 0.7567, 0.4893, 0.7531, 0.4893, 0.7676, 0.4893, 0.7891, 0.4893, 0.7676, 0.4893, 0.7678, 0.4893, 0.7891, 0.4893, 0.7676, 0.4893, 0.7531, 0.4893, 0.752, 0.4893, 0.7678, 0.4893, 0.7891, 0.4893, 0.7678, 0.4893, 0.7671, 0.4893, 0.7891, 0.4893, 0.7678, 0.4893, 0.752, 0.4893, 0.751, 0.4893, 0.7671, 0.4893, 0.7891, 0.4893, 0.7671, 0.4893, 0.765, 0.4893, 0.7891, 0.4893, 0.7671, 0.4893, 0.751, 0.4893, 0.75, 0.4893, 0.765, 0.25, 0.75, 0.25, 0.75, 0.25, 0.75, 0.25, 0.75, 0.25, 0.75, 0.25, 0.75, 0.25, 0.75, 0.329, 0.75, 0.2901, 0.75, 0.2926, 0.75, 0.3281, 0.75, 0.2531, 0.75, 0.2926, 0.75, 0.2901, 0.75, 0.25, 0.75, 0.25, 0.75, 0.25, 0.75, 0.2531, 0.75, 0.25, 0.75])
me_cube.materials.append(mat_material)
me_cube.use_remesh_preserve_volume = False
me_cube.use_remesh_preserve_attributes = False
me_cube.use_mirror_vertex_groups = False
me_cube.update()

# ---- objects
ob_cube = bpy.data.objects.new('Cube', me_cube)
ob_light = bpy.data.objects.new('Light', light_light)
ob_camera = bpy.data.objects.new('Camera', cam_camera)
ob_empty = bpy.data.objects.new('Empty', None)

# ---- transforms, parenting, visibility, modifiers, constraints
ob_cube.location = (4.427e-17, -0.01583, 1.533)
ob_cube.scale = (0.2741, 0.3198, 0.4133)
ob_cube.lock_rotations_4d = False
ob_cube.empty_display_type = 'ARROWS'
ob_cube.lineart.crease_threshold = 0.0
_m = ob_cube.modifiers.new('Mirror', 'MIRROR')
ob_light.location = (4.076, 1.005, 5.904)
ob_light.rotation_euler = (0.6503, 0.05522, 1.866)
ob_light.lock_rotations_4d = False
ob_light.empty_display_type = 'ARROWS'
ob_light.color = (0.0, 0.0, 0.0, 0.0)
ob_light.lineart.crease_threshold = 0.0
ob_camera.location = (7.359, -6.926, 4.958)
ob_camera.rotation_euler = (1.109, 0.0, 0.8149)
ob_camera.lock_rotations_4d = False
ob_camera.empty_display_type = 'ARROWS'
ob_camera.color = (0.0, 0.0, 0.0, 0.0)
ob_camera.display_type = 'WIRE'
ob_camera.lineart.crease_threshold = 0.0
ob_empty.location = (-7.786e-17, 1.758, 0.9598)
ob_empty.rotation_euler = (1.571, -0.0, 1.571)
ob_empty.scale = (1.675, 1.747, 2.184)
ob_empty.empty_display_type = 'IMAGE'
ob_empty.empty_display_size = 5.0
ob_empty.show_empty_image_perspective = False
ob_empty.use_empty_image_alpha = True
ob_empty.color = (1.0, 1.0, 1.0, 0.6772)

# ---- collection membership
col_collection.objects.link(ob_cube)
col_collection.objects.link(ob_light)
col_collection.objects.link(ob_camera)
col_collection.objects.link(ob_empty)

# ---- scene / render settings (as saved in the file)
scene.camera = ob_camera
scene.frame_start = 1; scene.frame_end = 250; scene.frame_set(19)
scene.render.engine = 'BLENDER_EEVEE_NEXT'
scene.cycles.sampling_pattern = 'TABULATED_SOBOL'
scene.cycles.use_light_tree = False
scene.view_settings.view_transform = 'Filmic'
bpy.context.view_layer.update()
